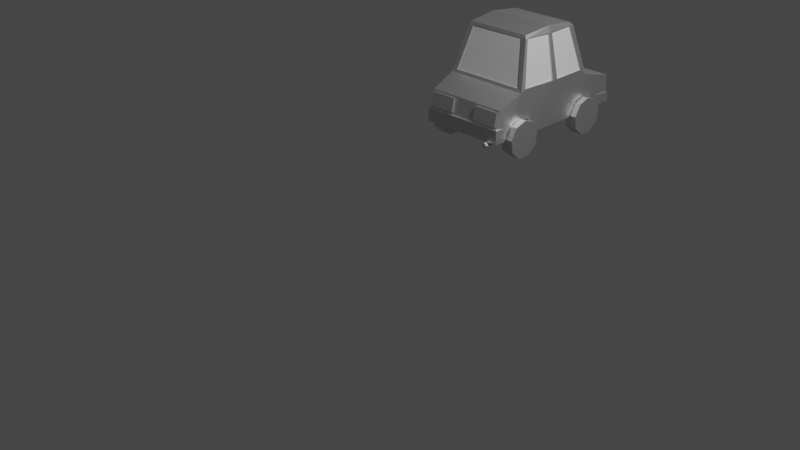 # Source: vehicle.blend  (saved by Blender 2.93.21; exported with 4.5.12 LTS)
import bpy
from mathutils import Matrix  # noqa: F401  (used for matrix-valued properties, if any)

bpy.ops.wm.read_factory_settings(use_empty=True)
scene = bpy.context.scene
scene.name = 'Scene'

# ---- collections
col_collection = bpy.data.collections.new('Collection'); scene.collection.children.link(col_collection)

# ---- materials (node trees are filled in below, after node groups)
mat_vehicle = bpy.data.materials.new('Vehicle')
mat_vehicle.use_transparent_shadow = False
mat_vehicle.diffuse_color = (1.0, 0.02989, 0.05747, 1.0)
mat_vehicle.roughness = 0.5528
mat_vehicle.specular_intensity = 1.0
mat_vehicle.metallic = 1.0
mat_cartoonvehiclesatlas_001 = bpy.data.materials.new('CartoonVehiclesAtlas.001')
mat_cartoonvehiclesatlas_001.use_transparent_shadow = False
mat_cartoonvehiclesatlas_001.diffuse_color = (0.06838, 0.06838, 0.06838, 1.0)
mat_cartoonvehiclesatlas_001.roughness = 0.5528
mat_cartoonvehiclesatlas_001.specular_intensity = 1.0
mat_cartoonvehiclesatlas_001.metallic = 1.0
mat_cartoonvehiclesatlas_002 = bpy.data.materials.new('CartoonVehiclesAtlas.002')
mat_cartoonvehiclesatlas_002.use_transparent_shadow = False
mat_cartoonvehiclesatlas_002.diffuse_color = (0.05088, 0.05088, 0.05088, 1.0)
mat_cartoonvehiclesatlas_002.roughness = 0.5528
mat_cartoonvehiclesatlas_002.specular_intensity = 1.0
mat_cartoonvehiclesatlas_002.metallic = 1.0
mat_cartoonvehiclesatlas_003 = bpy.data.materials.new('CartoonVehiclesAtlas.003')
mat_cartoonvehiclesatlas_003.use_transparent_shadow = False
mat_cartoonvehiclesatlas_003.diffuse_color = (0.09656, 0.09656, 0.09656, 1.0)
mat_cartoonvehiclesatlas_003.roughness = 0.5528
mat_cartoonvehiclesatlas_003.specular_intensity = 1.0
mat_cartoonvehiclesatlas_003.metallic = 1.0
mat_cartoonvehiclesatlas_005 = bpy.data.materials.new('CartoonVehiclesAtlas.005')
mat_cartoonvehiclesatlas_005.use_transparent_shadow = False
mat_cartoonvehiclesatlas_005.diffuse_color = (0.1045, 0.1045, 0.1045, 1.0)
mat_cartoonvehiclesatlas_005.roughness = 0.5528
mat_cartoonvehiclesatlas_005.specular_intensity = 1.0
mat_cartoonvehiclesatlas_005.metallic = 1.0
mat_material_001 = bpy.data.materials.new('Material.001')
mat_material_001.use_transparent_shadow = False
mat_material_001.diffuse_color = (0.5071, 1.0, 1.0, 1.0)
mat_material_003 = bpy.data.materials.new('Material.003')
mat_material_003.use_transparent_shadow = False
mat_material_003.diffuse_color = (0.5071, 1.0, 1.0, 1.0)
mat_material_004 = bpy.data.materials.new('Material.004')
mat_material_004.use_transparent_shadow = False
mat_material_004.diffuse_color = (0.5071, 1.0, 1.0, 1.0)
mat_material_005 = bpy.data.materials.new('Material.005')
mat_material_005.use_transparent_shadow = False
mat_material_005.diffuse_color = (0.5071, 1.0, 1.0, 1.0)
mat_material_009 = bpy.data.materials.new('Material.009')
mat_material_009.use_transparent_shadow = False
mat_material_009.diffuse_color = (0.507, 1.0, 1.0, 1.0)
mat_material_010 = bpy.data.materials.new('Material.010')
mat_material_010.use_transparent_shadow = False
mat_material_010.diffuse_color = (0.507, 1.0, 1.0, 1.0)

# ---- material node trees
mat_vehicle.use_nodes = True; mat_vehicle.node_tree.nodes.clear()
_N = mat_vehicle.node_tree.nodes; _L = mat_vehicle.node_tree.links
n0 = _N.new('ShaderNodeBsdfPrincipled'); n0.name = 'Principled BSDF'; n0.location = (10, 300)
n0.distribution = 'GGX'
n0.subsurface_method = 'BURLEY'
n0.inputs[1].default_value = 1.0
n0.inputs[2].default_value = 0.5528
n0.inputs[3].default_value = 1.45
n0.inputs[13].default_value = 1.0
n0.inputs[27].default_value = (0.0, 0.0, 0.0, 1.0)
n0.inputs[28].default_value = 1.0
n1 = _N.new('ShaderNodeOutputMaterial'); n1.name = 'Material Output'; n1.location = (300, 300)
n2 = _N.new('ShaderNodeNormalMap'); n2.name = 'Normal Map'; n2.location = (-300, -300)
n2.label = 'Normal/Map'
_L.new(n0.outputs[0], n1.inputs[0])
_L.new(n2.outputs[0], n0.inputs[5])
n1.is_active_output = True
mat_cartoonvehiclesatlas_001.use_nodes = True; mat_cartoonvehiclesatlas_001.node_tree.nodes.clear()
_N = mat_cartoonvehiclesatlas_001.node_tree.nodes; _L = mat_cartoonvehiclesatlas_001.node_tree.links
n0 = _N.new('ShaderNodeBsdfPrincipled'); n0.name = 'Principled BSDF'; n0.location = (10, 300)
n0.distribution = 'GGX'
n0.subsurface_method = 'BURLEY'
n0.inputs[1].default_value = 1.0
n0.inputs[2].default_value = 0.5528
n0.inputs[3].default_value = 1.45
n0.inputs[13].default_value = 1.0
n0.inputs[27].default_value = (0.0, 0.0, 0.0, 1.0)
n0.inputs[28].default_value = 1.0
n1 = _N.new('ShaderNodeOutputMaterial'); n1.name = 'Material Output'; n1.location = (300, 300)
n2 = _N.new('ShaderNodeNormalMap'); n2.name = 'Normal Map'; n2.location = (-300, -300)
n2.label = 'Normal/Map'
_L.new(n0.outputs[0], n1.inputs[0])
_L.new(n2.outputs[0], n0.inputs[5])
n1.is_active_output = True
mat_cartoonvehiclesatlas_002.use_nodes = True; mat_cartoonvehiclesatlas_002.node_tree.nodes.clear()
_N = mat_cartoonvehiclesatlas_002.node_tree.nodes; _L = mat_cartoonvehiclesatlas_002.node_tree.links
n0 = _N.new('ShaderNodeBsdfPrincipled'); n0.name = 'Principled BSDF'; n0.location = (10, 300)
n0.distribution = 'GGX'
n0.subsurface_method = 'BURLEY'
n0.inputs[1].default_value = 1.0
n0.inputs[2].default_value = 0.5528
n0.inputs[3].default_value = 1.45
n0.inputs[13].default_value = 1.0
n0.inputs[27].default_value = (0.0, 0.0, 0.0, 1.0)
n0.inputs[28].default_value = 1.0
n1 = _N.new('ShaderNodeOutputMaterial'); n1.name = 'Material Output'; n1.location = (300, 300)
n2 = _N.new('ShaderNodeNormalMap'); n2.name = 'Normal Map'; n2.location = (-300, -300)
n2.label = 'Normal/Map'
_L.new(n0.outputs[0], n1.inputs[0])
_L.new(n2.outputs[0], n0.inputs[5])
n1.is_active_output = True
mat_cartoonvehiclesatlas_003.use_nodes = True; mat_cartoonvehiclesatlas_003.node_tree.nodes.clear()
_N = mat_cartoonvehiclesatlas_003.node_tree.nodes; _L = mat_cartoonvehiclesatlas_003.node_tree.links
n0 = _N.new('ShaderNodeBsdfPrincipled'); n0.name = 'Principled BSDF'; n0.location = (10, 300)
n0.distribution = 'GGX'
n0.subsurface_method = 'BURLEY'
n0.inputs[1].default_value = 1.0
n0.inputs[2].default_value = 0.5528
n0.inputs[3].default_value = 1.45
n0.inputs[13].default_value = 1.0
n0.inputs[27].default_value = (0.0, 0.0, 0.0, 1.0)
n0.inputs[28].default_value = 1.0
n1 = _N.new('ShaderNodeOutputMaterial'); n1.name = 'Material Output'; n1.location = (300, 300)
n2 = _N.new('ShaderNodeNormalMap'); n2.name = 'Normal Map'; n2.location = (-300, -300)
n2.label = 'Normal/Map'
_L.new(n0.outputs[0], n1.inputs[0])
_L.new(n2.outputs[0], n0.inputs[5])
n1.is_active_output = True
mat_cartoonvehiclesatlas_005.use_nodes = True; mat_cartoonvehiclesatlas_005.node_tree.nodes.clear()
_N = mat_cartoonvehiclesatlas_005.node_tree.nodes; _L = mat_cartoonvehiclesatlas_005.node_tree.links
n0 = _N.new('ShaderNodeBsdfPrincipled'); n0.name = 'Principled BSDF'; n0.location = (10, 300)
n0.distribution = 'GGX'
n0.subsurface_method = 'BURLEY'
n0.inputs[1].default_value = 1.0
n0.inputs[2].default_value = 0.5528
n0.inputs[3].default_value = 1.45
n0.inputs[13].default_value = 1.0
n0.inputs[27].default_value = (0.0, 0.0, 0.0, 1.0)
n0.inputs[28].default_value = 1.0
n1 = _N.new('ShaderNodeOutputMaterial'); n1.name = 'Material Output'; n1.location = (300, 300)
n2 = _N.new('ShaderNodeNormalMap'); n2.name = 'Normal Map'; n2.location = (-300, -300)
n2.label = 'Normal/Map'
_L.new(n0.outputs[0], n1.inputs[0])
_L.new(n2.outputs[0], n0.inputs[5])
n1.is_active_output = True
mat_material_001.use_nodes = True; mat_material_001.node_tree.nodes.clear()
_N = mat_material_001.node_tree.nodes; _L = mat_material_001.node_tree.links
n0 = _N.new('ShaderNodeBsdfPrincipled'); n0.name = 'Principled BSDF'; n0.location = (10, 300)
n0.distribution = 'GGX'
n0.subsurface_method = 'BURLEY'
n0.inputs[3].default_value = 1.45
n0.inputs[27].default_value = (0.0, 0.0, 0.0, 1.0)
n0.inputs[28].default_value = 1.0
n1 = _N.new('ShaderNodeOutputMaterial'); n1.name = 'Material Output'; n1.location = (300, 300)
_L.new(n0.outputs[0], n1.inputs[0])
n1.is_active_output = True
mat_material_003.use_nodes = True; mat_material_003.node_tree.nodes.clear()
_N = mat_material_003.node_tree.nodes; _L = mat_material_003.node_tree.links
n0 = _N.new('ShaderNodeBsdfPrincipled'); n0.name = 'Principled BSDF'; n0.location = (10, 300)
n0.distribution = 'GGX'
n0.subsurface_method = 'BURLEY'
n0.inputs[3].default_value = 1.45
n0.inputs[27].default_value = (0.0, 0.0, 0.0, 1.0)
n0.inputs[28].default_value = 1.0
n1 = _N.new('ShaderNodeOutputMaterial'); n1.name = 'Material Output'; n1.location = (300, 300)
_L.new(n0.outputs[0], n1.inputs[0])
n1.is_active_output = True
mat_material_004.use_nodes = True; mat_material_004.node_tree.nodes.clear()
_N = mat_material_004.node_tree.nodes; _L = mat_material_004.node_tree.links
n0 = _N.new('ShaderNodeBsdfPrincipled'); n0.name = 'Principled BSDF'; n0.location = (10, 300)
n0.distribution = 'GGX'
n0.subsurface_method = 'BURLEY'
n0.inputs[3].default_value = 1.45
n0.inputs[27].default_value = (0.0, 0.0, 0.0, 1.0)
n0.inputs[28].default_value = 1.0
n1 = _N.new('ShaderNodeOutputMaterial'); n1.name = 'Material Output'; n1.location = (300, 300)
_L.new(n0.outputs[0], n1.inputs[0])
n1.is_active_output = True
mat_material_005.use_nodes = True; mat_material_005.node_tree.nodes.clear()
_N = mat_material_005.node_tree.nodes; _L = mat_material_005.node_tree.links
n0 = _N.new('ShaderNodeBsdfPrincipled'); n0.name = 'Principled BSDF'; n0.location = (10, 300)
n0.distribution = 'GGX'
n0.subsurface_method = 'BURLEY'
n0.inputs[3].default_value = 1.45
n0.inputs[27].default_value = (0.0, 0.0, 0.0, 1.0)
n0.inputs[28].default_value = 1.0
n1 = _N.new('ShaderNodeOutputMaterial'); n1.name = 'Material Output'; n1.location = (300, 300)
_L.new(n0.outputs[0], n1.inputs[0])
n1.is_active_output = True
mat_material_009.use_nodes = True; mat_material_009.node_tree.nodes.clear()
_N = mat_material_009.node_tree.nodes; _L = mat_material_009.node_tree.links
n0 = _N.new('ShaderNodeBsdfPrincipled'); n0.name = 'Principled BSDF'; n0.location = (10, 300)
n0.distribution = 'GGX'
n0.subsurface_method = 'BURLEY'
n0.inputs[3].default_value = 1.45
n0.inputs[27].default_value = (0.0, 0.0, 0.0, 1.0)
n0.inputs[28].default_value = 1.0
n1 = _N.new('ShaderNodeOutputMaterial'); n1.name = 'Material Output'; n1.location = (300, 300)
_L.new(n0.outputs[0], n1.inputs[0])
n1.is_active_output = True
mat_material_010.use_nodes = True; mat_material_010.node_tree.nodes.clear()
_N = mat_material_010.node_tree.nodes; _L = mat_material_010.node_tree.links
n0 = _N.new('ShaderNodeBsdfPrincipled'); n0.name = 'Principled BSDF'; n0.location = (10, 300)
n0.distribution = 'GGX'
n0.subsurface_method = 'BURLEY'
n0.inputs[3].default_value = 1.45
n0.inputs[27].default_value = (0.0, 0.0, 0.0, 1.0)
n0.inputs[28].default_value = 1.0
n1 = _N.new('ShaderNodeOutputMaterial'); n1.name = 'Material Output'; n1.location = (300, 300)
_L.new(n0.outputs[0], n1.inputs[0])
n1.is_active_output = True

# ---- world
world_world = bpy.data.worlds.new('World'); scene.world = world_world
world_world.use_nodes = True; world_world.node_tree.nodes.clear()
_N = world_world.node_tree.nodes; _L = world_world.node_tree.links
n0 = _N.new('ShaderNodeOutputWorld'); n0.name = 'World Output'; n0.location = (300, 300)
n1 = _N.new('ShaderNodeBackground'); n1.name = 'Background'; n1.location = (10, 300)
n1.inputs[0].default_value = (0.05088, 0.05088, 0.05088, 1.0)
_L.new(n1.outputs[0], n0.inputs[0])
n0.is_active_output = True
world_world.color = (0.05088, 0.05088, 0.05088)
world_world.use_sun_shadow = False
world_world.sun_shadow_jitter_overblur = 0.0

# ---- cameras
cam_camera = bpy.data.cameras.new('Camera')
cam_camera.clip_end = 100.0
cam_camera.ortho_scale = 7.314

# ---- lights
light_light = bpy.data.lights.new('Light', 'POINT')
light_light.transmission_factor = 0.0
light_light.energy = 1000.0
light_light.shadow_soft_size = 0.1
light_light.shadow_maximum_resolution = 0.006
light_light.use_absolute_resolution = True

# ---- meshes
me_cube_001 = bpy.data.meshes.new('Cube.001')
me_cube_001.from_pydata([(0.4439, 1.49e-08, 0.9346), (-0.4439, 1.49e-08, 0.9346), (0.4606, 0.3466, -0.8742), (0.4312, 0.3031, 0.9163), (-0.3692, 1.015, 0.2609), (-0.3692, 1.01, -0.4282), (0.4858, 1.49e-08, -0.8042), (-0.4938, 0.0, 0.1961), (-0.4585, 1.49e-08, 0.6369), (-0.4606, 0.0886, 0.6197), (-0.4312, 0.3031, 0.9163), (0.4606, 0.0886, 0.6197), (0.4606, 0.1501, -0.9144), (0.4312, 0.1059, 0.9163), (-0.4312, 0.1059, 0.9163), (-0.4606, 0.1501, -0.9144), (0.4858, 0.1956, -0.5837), (0.4858, 0.1501, -0.8337), (-0.4858, 0.1501, -0.8337), (0.4938, -1.49e-08, 0.1961), (-0.4585, 0.128, 0.6663), (0.4585, 0.128, 0.6663), (0.4898, 0.1629, 0.3036), (0.4778, 2.98e-08, -0.9346), (0.4778, 0.1501, -0.9346), (-0.4439, 0.1059, 0.9346), (0.4858, 0.4296, 0.4508), (0.3883, 0.9759, -0.4416), (-0.3883, 0.9759, -0.4416), (-0.4077, 0.9759, -0.0575), (-0.3883, 0.9759, 0.3087), (0.3883, 0.9759, 0.3087), (0.4078, 0.9759, -0.0575), (-0.4858, 0.1956, -0.5837), (-0.3883, 0.9759, -0.4112), (0.3883, 0.9759, -0.4112), (-0.4778, 2.98e-08, -0.9346), (-0.4606, 0.3466, -0.8742), (-0.4858, 1.49e-08, -0.8042), (-0.4778, 0.1501, -0.9346), (-0.3243, 0.9759, 0.3087), (-0.3243, 0.9759, -0.4416), (0.3847, 1.048, -0.08643), (0.3693, 1.015, 0.2609), (0.3693, 1.01, -0.4282), (0.4858, 0.4647, -0.5837), (0.3254, 0.9759, -0.4416), (0.4858, 0.1956, 0.4163), (0.4585, 1.49e-08, 0.6369), (0.4439, 0.1059, 0.9346), (0.3254, 0.9759, 0.3087), (-0.4858, 0.4296, 0.4508), (-0.4858, 0.4647, -0.5837), (0.5059, 0.4971, -0.04839), (-0.5059, 0.4971, -0.0484), (-0.5059, 0.4971, -0.119), (0.5059, 0.4971, -0.119), (0.4858, 0.4971, 0.3548), (-0.4266, 0.4971, -0.5661), (-0.4266, 0.4971, 0.4332), (0.428, 0.4971, -0.5661), (0.428, 0.4971, 0.4332), (-0.3243, 0.973, 0.2973), (0.3254, 0.973, 0.2973), (-0.4266, 0.4941, 0.4218), (0.428, 0.4941, 0.4218), (0.4938, -1.49e-08, -0.3631), (-0.4938, 0.0, -0.3631), (-0.4077, 0.9759, -0.1099), (0.3779, 0.9759, -0.1099), (-0.3779, 0.9759, -0.1099), (0.3779, 0.9759, -0.0575), (-0.3779, 0.9759, -0.0575), (0.3779, 0.9759, 0.2416), (0.4728, 0.4971, -0.119), (-0.4728, 0.4971, -0.0484), (0.4728, 0.4971, -0.04839), (-0.4728, 0.4971, -0.119), (-0.4728, 0.4971, 0.3548), (0.4728, 0.4971, -0.5252), (-0.3776, 0.1456, 0.9466), (-0.3776, 0.1456, 0.8897), (-0.2599, 0.1456, 0.8897), (-0.2599, 0.1456, 0.9466), (-0.3776, 0.2633, 0.9466), (-0.3776, 0.2633, 0.8897), (-0.2599, 0.2633, 0.8897), (-0.2599, 0.2633, 0.9466), (-0.3187, 0.2795, 0.8897), (-0.3187, 0.1294, 0.8897), (-0.3187, 0.2795, 0.9466), (-0.3187, 0.1294, 0.9466), (-0.3938, 0.2045, 0.9466), (-0.3938, 0.2045, 0.8897), (-0.2436, 0.2045, 0.8897), (-0.2436, 0.2045, 0.9466), (0.2598, 0.1456, 0.9466), (0.2598, 0.1456, 0.8897), (0.3775, 0.1456, 0.8897), (0.3775, 0.1456, 0.9466), (0.2598, 0.2633, 0.9466), (0.2598, 0.2633, 0.8897), (0.3775, 0.2633, 0.8897), (0.3775, 0.2633, 0.9466), (0.3187, 0.2795, 0.8897), (0.3187, 0.1294, 0.8897), (0.3187, 0.2795, 0.9466), (0.3187, 0.1294, 0.9466), (0.2436, 0.2045, 0.9466), (0.2436, 0.2045, 0.8897), (0.3937, 0.2045, 0.8897), (0.3937, 0.2045, 0.9466), (-0.3243, 0.9737, -0.4331), (0.3254, 0.9737, -0.4331), (-0.4266, 0.4948, -0.5576), (0.428, 0.4948, -0.5576), (0.4078, 0.9759, -0.1099), (-0.3845, 1.048, -0.08643), (-0.4858, 0.0886, -0.7856), (0.4858, 0.0886, -0.7856), (-0.4858, 0.1956, 0.4163), (-0.4858, 0.4971, -0.5252), (0.4858, 0.1629, -0.6981), (-0.4858, 0.1629, -0.6981), (-0.4898, 0.1629, -0.4684), (-0.3779, 0.9759, -0.4112), (-0.4728, 0.4971, -0.5252), (0.4858, 0.4971, -0.5252), (0.3779, 0.9759, -0.4112), (0.4898, 0.1629, -0.4684), (-0.4858, 0.4971, 0.3548), (-0.3779, 0.9759, 0.2416), (0.4728, 0.4971, 0.3548), (-0.4898, 0.1629, 0.3036), (0.3883, 0.9759, 0.2416), (-0.3883, 0.9759, 0.2416), (0.4732, 0.1629, 0.5316), (-0.4732, 0.1629, 0.5316), (0.1506, 0.1786, -0.9009), (0.1506, 0.1786, -0.9249), (0.4433, 0.1786, -0.9249), (0.4433, 0.1786, -0.9009), (0.1506, 0.3238, -0.8725), (0.1506, 0.3238, -0.8965), (0.4433, 0.3238, -0.8965), (0.4433, 0.3238, -0.8725), (-0.4423, 0.1786, -0.9009), (-0.4423, 0.1786, -0.9249), (-0.1496, 0.1786, -0.9249), (-0.1496, 0.1786, -0.9009), (-0.4423, 0.3238, -0.8725), (-0.4423, 0.3238, -0.8965), (-0.1496, 0.3238, -0.8965), (-0.1496, 0.3238, -0.8725), (-0.357, 0.002194, -0.9738), (-0.357, 0.002194, -0.8122), (-0.327, -0.02781, -0.9747), (-0.327, -0.02781, -0.8122), (-0.357, -0.05781, -0.9738), (-0.357, -0.05781, -0.8122), (-0.387, -0.02781, -0.9747), (-0.387, -0.02781, -0.8122)], [], [(58, 52, 28, 41), (60, 58, 114, 115), (51, 59, 40, 30), (59, 61, 65, 64), (64, 65, 63, 62), (61, 50, 63, 65), (40, 59, 64, 62), (50, 40, 62, 63), (92, 93, 81, 80), (94, 95, 83, 82), (91, 89, 82, 83), (90, 88, 85, 84), (87, 86, 88, 90), (80, 81, 89, 91), (86, 87, 95, 94), (84, 85, 93, 92), (108, 109, 97, 96), (110, 111, 99, 98), (107, 105, 98, 99), (106, 104, 101, 100), (103, 102, 104, 106), (96, 97, 105, 107), (90, 84, 92, 87), (95, 87, 91, 83), (87, 92, 80, 91), (102, 103, 111, 110), (100, 101, 109, 108), (115, 114, 112, 113), (46, 60, 115, 113), (41, 46, 113, 112), (58, 41, 112, 114), (21, 3, 13), (11, 48, 8, 9), (48, 0, 1, 8), (15, 12, 24, 39), (26, 51, 10, 3), (51, 26, 61, 59), (137, 20, 10), (8, 20, 9), (12, 17, 24), (6, 17, 119), (14, 20, 25), (17, 6, 23, 24), (51, 120, 137, 10), (14, 10, 20), (118, 18, 38), (18, 15, 39), (21, 13, 49), (13, 14, 25, 49), (6, 119, 118, 38), (13, 3, 10, 14), (20, 137, 9), (45, 52, 58, 60), (136, 11, 9, 137), (11, 21, 48), (29, 54, 75, 72), (53, 32, 71, 76), (135, 29, 72, 131), (55, 68, 70, 77), (53, 56, 116, 32), (116, 56, 74, 69), (126, 77, 70, 125), (2, 37, 52, 45), (118, 52, 37, 18), (122, 16, 33, 123), (55, 54, 29, 68), (16, 122, 45), (66, 19, 7, 67), (28, 52, 121, 34), (12, 2, 17), (18, 37, 15), (2, 12, 15, 37), (17, 2, 45, 119), (35, 45, 27), (45, 60, 46, 27), (61, 26, 31, 50), (119, 122, 123, 118), (16, 129, 124, 33), (55, 67, 7, 54), (52, 33, 124, 121), (47, 136, 137, 120), (33, 52, 123), (118, 123, 52), (136, 47, 26, 3), (3, 21, 136), (11, 136, 21), (45, 122, 119), (19, 66, 56, 53), (41, 28, 5), (50, 31, 43), (20, 8, 1, 25), (30, 40, 4), (46, 41, 5, 44), (27, 46, 44), (40, 50, 43, 4), (23, 6, 38, 36), (38, 18, 39, 36), (48, 21, 49, 0), (0, 49, 25, 1), (24, 23, 36, 39), (35, 27, 44, 42), (28, 34, 117, 5), (68, 29, 117), (32, 116, 42), (44, 5, 117, 42), (42, 117, 4, 43), (103, 108, 96, 107), (111, 103, 107, 99), (106, 100, 108, 103), (127, 35, 128, 79), (130, 51, 30, 135), (134, 57, 132, 73), (132, 76, 71, 73), (130, 135, 131, 78), (19, 22, 133, 7), (22, 47, 120, 133), (57, 53, 76, 132), (35, 116, 69, 128), (51, 130, 133, 120), (129, 66, 67, 124), (125, 34, 121, 126), (45, 127, 129, 16), (127, 45, 35), (26, 57, 134, 31), (54, 7, 133, 130), (77, 126, 121, 55), (68, 34, 125, 70), (74, 79, 128, 69), (56, 127, 79, 74), (124, 67, 55, 121), (32, 134, 73, 71), (75, 78, 131, 72), (54, 130, 78, 75), (66, 129, 127, 56), (22, 19, 53, 57), (26, 47, 22, 57), (116, 35, 42), (34, 68, 117), (135, 30, 4, 117), (31, 134, 42, 43), (134, 32, 42), (29, 135, 117), (142, 143, 139, 138), (143, 144, 140, 139), (144, 145, 141, 140), (138, 139, 140, 141), (145, 144, 143, 142), (150, 151, 147, 146), (151, 152, 148, 147), (152, 153, 149, 148), (146, 147, 148, 149), (153, 152, 151, 150), (154, 155, 157, 156), (156, 157, 159, 158), (160, 161, 155, 154), (158, 159, 161, 160), (154, 156, 158, 160)])
me_cube_001.polygons.foreach_set('use_smooth', [True] * 157)
_k = set([(0, 1), (0, 48), (0, 49), (1, 8), (1, 25), (2, 12), (2, 17), (2, 37), (2, 45), (3, 10), (3, 13), (3, 26), (4, 30), (4, 43), (4, 117), (5, 28), (5, 44), (5, 117), (6, 17), (6, 23), (6, 38), (6, 119), (7, 19), (7, 54), (7, 67), (7, 133), (8, 9), (8, 48), (9, 11), (9, 20), (9, 137), (10, 14), (10, 51), (11, 21), (11, 48), (11, 136), (12, 15), (12, 17), (13, 14), (13, 21), (13, 49), (14, 20), (14, 25), (15, 18), (15, 37), (16, 33), (16, 45), (16, 122), (16, 129), (17, 24), (17, 119), (18, 37), (18, 38), (18, 39), (18, 118), (19, 22), (19, 53), (19, 66), (20, 25), (20, 137), (21, 49), (21, 136), (22, 47), (22, 57), (22, 133), (23, 24), (23, 36), (24, 39), (25, 49), (26, 31), (26, 47), (26, 51), (26, 57), (27, 35), (27, 44), (27, 45), (27, 46), (28, 34), (28, 41), (28, 52), (29, 54), (29, 68), (29, 72), (29, 117), (29, 135), (30, 40), (30, 51), (30, 135), (31, 43), (31, 50), (31, 134), (32, 42), (32, 53), (32, 71), (32, 116), (32, 134), (33, 52), (33, 123), (33, 124), (34, 68), (34, 117), (34, 121), (34, 125), (35, 42), (35, 45), (35, 116), (35, 127), (35, 128), (36, 38), (36, 39), (37, 52), (38, 118), (40, 50), (40, 59), (40, 62), (41, 46), (41, 58), (41, 112), (42, 43), (42, 44), (42, 116), (42, 117), (42, 134), (45, 52), (45, 60), (45, 119), (45, 127), (46, 60), (46, 113), (47, 120), (47, 136), (50, 61), (50, 63), (51, 120), (51, 130), (52, 58), (52, 118), (52, 121), (53, 56), (53, 57), (53, 76), (54, 55), (54, 75), (54, 130), (55, 67), (55, 68), (55, 77), (55, 121), (56, 66), (56, 74), (56, 116), (56, 127), (57, 132), (57, 134), (58, 60), (58, 114), (59, 61), (59, 64), (60, 115), (61, 65), (62, 63), (62, 64), (63, 65), (64, 65), (66, 67), (66, 129), (67, 124), (68, 70), (68, 117), (69, 74), (69, 116), (69, 128), (70, 77), (70, 125), (71, 73), (71, 76), (72, 75), (72, 131), (73, 132), (73, 134), (74, 79), (75, 78), (76, 132), (77, 126), (78, 130), (78, 131), (79, 127), (79, 128), (80, 81), (80, 91), (80, 92), (82, 83), (83, 91), (83, 95), (84, 85), (84, 90), (84, 92), (86, 87), (87, 90), (87, 95), (88, 90), (89, 91), (92, 93), (94, 95), (96, 97), (96, 107), (96, 108), (98, 99), (99, 107), (99, 111), (100, 101), (100, 106), (100, 108), (102, 103), (103, 106), (103, 111), (104, 106), (105, 107), (108, 109), (110, 111), (112, 113), (112, 114), (113, 115), (114, 115), (117, 135), (118, 119), (118, 123), (119, 122), (120, 133), (120, 137), (121, 124), (121, 126), (122, 123), (124, 129), (125, 126), (127, 129), (130, 133), (130, 135), (131, 135), (136, 137), (138, 139), (139, 140), (139, 143), (140, 141), (140, 144), (142, 143), (143, 144), (144, 145), (146, 147), (147, 148), (147, 151), (148, 149), (148, 152), (150, 151), (151, 152), (152, 153), (154, 155), (154, 156), (154, 160), (156, 157), (156, 158), (158, 159), (158, 160), (160, 161)])
me_cube_001.attributes.new('sharp_edge', 'BOOLEAN', 'EDGE').data.foreach_set('value', [ (min(e.vertices), max(e.vertices)) in _k for e in me_cube_001.edges])
_uv = me_cube_001.uv_layers.new(name='UVMap')
_uv.uv.foreach_set('vector', [0.7946, 0.3097, 0.8148, 0.2974, 0.7821, 0.4778, 0.7604, 0.4779, 0.5061, 0.3097, 0.7946, 0.3097, 0.7931, 0.3109, 0.5076, 0.3109, 0.005663, 0.3832, 0.02208, 0.3704, 0.139, 0.3486, 0.139, 0.3624, 0.02208, 0.3704, 0.02208, 0.1872, 0.02315, 0.1885, 0.02315, 0.3691, 0.3383, 0.9897, 0.3383, 0.8814, 0.401, 0.8944, 0.401, 0.9767, 0.02208, 0.1872, 0.139, 0.209, 0.1374, 0.2102, 0.02315, 0.1885, 0.139, 0.3486, 0.02208, 0.3704, 0.02315, 0.3691, 0.1374, 0.3474, 0.139, 0.209, 0.139, 0.3486, 0.1374, 0.3474, 0.1374, 0.2102, 0.7412, 0.6105, 0.7552, 0.6105, 0.7552, 0.6255, 0.7412, 0.6255, 0.7552, 0.5508, 0.7413, 0.5508, 0.7413, 0.5358, 0.7552, 0.5358, 0.7413, 0.5209, 0.7552, 0.5209, 0.7552, 0.5358, 0.7413, 0.5358, 0.7413, 0.5806, 0.7552, 0.5806, 0.7552, 0.5956, 0.7412, 0.5956, 0.7413, 0.5657, 0.7552, 0.5657, 0.7552, 0.5806, 0.7413, 0.5806, 0.7412, 0.6255, 0.7552, 0.6255, 0.7552, 0.6404, 0.7412, 0.6404, 0.7552, 0.5657, 0.7413, 0.5657, 0.7413, 0.5508, 0.7552, 0.5508, 0.7412, 0.5956, 0.7552, 0.5956, 0.7552, 0.6105, 0.7412, 0.6105, 0.7265, 0.6105, 0.7405, 0.6105, 0.7405, 0.6255, 0.7265, 0.6255, 0.7405, 0.5508, 0.7266, 0.5508, 0.7266, 0.5358, 0.7405, 0.5358, 0.7266, 0.5209, 0.7405, 0.5209, 0.7405, 0.5358, 0.7266, 0.5358, 0.7266, 0.5806, 0.7405, 0.5806, 0.7405, 0.5956, 0.7266, 0.5956, 0.7266, 0.5657, 0.7405, 0.5657, 0.7405, 0.5806, 0.7266, 0.5806, 0.7265, 0.6255, 0.7405, 0.6255, 0.7405, 0.6404, 0.7265, 0.6404, 0.04288, 0.3264, 0.04288, 0.3009, 0.06684, 0.2878, 0.05717, 0.3483, 0.08507, 0.3483, 0.05717, 0.3483, 0.109, 0.3097, 0.109, 0.3353, 0.05717, 0.3483, 0.06684, 0.2878, 0.09474, 0.2878, 0.109, 0.3097, 0.7405, 0.5657, 0.7266, 0.5657, 0.7266, 0.5508, 0.7405, 0.5508, 0.7266, 0.5956, 0.7405, 0.5956, 0.7405, 0.6105, 0.7265, 0.6105, 0.3383, 0.9898, 0.3383, 0.8815, 0.401, 0.8945, 0.401, 0.9768, 0.5404, 0.4779, 0.5061, 0.3097, 0.5076, 0.3109, 0.5419, 0.4761, 0.7604, 0.4779, 0.5404, 0.4779, 0.5419, 0.4761, 0.7589, 0.4761, 0.7946, 0.3097, 0.7604, 0.4779, 0.7589, 0.4761, 0.7931, 0.3109, 0.1184, 0.4104, 0.02392, 0.4449, 0.04043, 0.3823, 0.2992, 0.9347, 0.3049, 0.9348, 0.3049, 0.9925, 0.2992, 0.9927, 0.3049, 0.9348, 0.3237, 0.9357, 0.3237, 0.9916, 0.3049, 0.9925, 0.05133, 0.9345, 0.05133, 0.7193, 0.05582, 0.7193, 0.05582, 0.9346, 0.534, 0.3301, 0.7665, 0.3301, 0.7534, 0.4456, 0.5471, 0.4456, 0.005663, 0.3832, 0.005662, 0.1747, 0.02208, 0.1872, 0.02208, 0.3704, 0.3407, 0.8612, 0.2945, 0.8598, 0.232, 0.781, 0.01761, 0.965, 0.04616, 0.957, 0.03778, 0.9681, 0.05133, 0.7193, 0.05442, 0.6973, 0.05582, 0.7193, 0.08816, 0.6892, 0.05442, 0.6973, 0.0679, 0.6858, 0.04214, 0.8976, 0.04616, 0.957, 0.03828, 0.8973, 0.05442, 0.6973, 0.08816, 0.6892, 0.08939, 0.7188, 0.05582, 0.7193, 0.3906, 0.7859, 0.3807, 0.8605, 0.3407, 0.8612, 0.232, 0.781, 0.2127, 0.8428, 0.232, 0.781, 0.2945, 0.8598, 0.0679, 0.9681, 0.05442, 0.9566, 0.08816, 0.9647, 0.05442, 0.9566, 0.05133, 0.9345, 0.05582, 0.9346, 0.04616, 0.6383, 0.04214, 0.6977, 0.03828, 0.698, 0.04214, 0.6977, 0.04214, 0.8976, 0.03828, 0.8973, 0.03828, 0.698, 0.1894, 0.9331, 0.1951, 0.9331, 0.1951, 0.9942, 0.1894, 0.9942, 0.1033, 0.7149, 0.1657, 0.7149, 0.1657, 0.9878, 0.1033, 0.9878, 0.2945, 0.8598, 0.3407, 0.8612, 0.3057, 0.8766, 0.4864, 0.2974, 0.8148, 0.2974, 0.7946, 0.3097, 0.5061, 0.3097, 0.292, 0.9339, 0.2992, 0.9347, 0.2992, 0.9927, 0.292, 0.9934, 0.03778, 0.6273, 0.04616, 0.6383, 0.01761, 0.6303, 0.5795, 0.6645, 0.5425, 0.8058, 0.5389, 0.7992, 0.5744, 0.6665, 0.3055, 0.5832, 0.2669, 0.7268, 0.2624, 0.7233, 0.2982, 0.5863, 0.492, 0.6433, 0.5795, 0.6645, 0.5744, 0.6665, 0.4927, 0.6454, 0.5631, 0.811, 0.5948, 0.6682, 0.5994, 0.6715, 0.5701, 0.8077, 0.3055, 0.5832, 0.3262, 0.5891, 0.2823, 0.7312, 0.2669, 0.7268, 0.2823, 0.7312, 0.3262, 0.5891, 0.3307, 0.5956, 0.288, 0.7306, 0.2018, 0.5739, 0.2873, 0.5995, 0.2584, 0.7028, 0.195, 0.6838, 0.811, 0.2845, 0.4934, 0.2845, 0.4847, 0.1764, 0.8197, 0.1764, 0.7389, 0.9804, 0.6984, 0.8508, 0.7828, 0.9047, 0.7585, 0.9647, 0.2024, 0.9331, 0.2099, 0.9331, 0.2099, 0.9942, 0.2024, 0.9942, 0.5631, 0.811, 0.5425, 0.8058, 0.5795, 0.6645, 0.5948, 0.6682, 0.4912, 0.5411, 0.5299, 0.542, 0.4652, 0.622, 0.2296, 0.9326, 0.2648, 0.9326, 0.2648, 0.9947, 0.2296, 0.9947, 0.6931, 0.6927, 0.6984, 0.8508, 0.6832, 0.8378, 0.6843, 0.6905, 0.6004, 0.5611, 0.5661, 0.6163, 0.5742, 0.5515, 0.7585, 0.9647, 0.7828, 0.9047, 0.7858, 0.969, 0.423, 0.1758, 0.4733, 0.1758, 0.4733, 0.4067, 0.423, 0.4067, 0.5742, 0.5515, 0.5661, 0.6163, 0.4652, 0.622, 0.5649, 0.5281, 0.3725, 0.7564, 0.4652, 0.622, 0.3814, 0.7588, 0.4864, 0.2974, 0.5061, 0.3097, 0.5404, 0.4779, 0.5191, 0.4778, 0.02208, 0.1872, 0.005662, 0.1747, 0.139, 0.1954, 0.139, 0.209, 0.1951, 0.9331, 0.2024, 0.9331, 0.2024, 0.9942, 0.1951, 0.9942, 0.2099, 0.9331, 0.2174, 0.9329, 0.2174, 0.9945, 0.2099, 0.9942, 0.5631, 0.811, 0.6002, 0.9761, 0.4335, 0.9355, 0.5425, 0.8058, 0.6984, 0.8508, 0.6813, 0.9333, 0.6438, 0.9347, 0.6832, 0.8378, 0.2844, 0.9331, 0.292, 0.9339, 0.292, 0.9934, 0.2844, 0.9942, 0.6813, 0.9333, 0.6984, 0.8508, 0.7154, 0.9513, 0.7389, 0.9804, 0.7154, 0.9513, 0.6984, 0.8508, 0.1586, 0.4328, 0.1922, 0.4537, 0.1625, 0.5232, 0.02392, 0.4449, 0.02392, 0.4449, 0.1184, 0.4104, 0.1586, 0.4328, 0.1365, 0.4018, 0.1586, 0.4328, 0.1184, 0.4104, 0.4652, 0.622, 0.5299, 0.542, 0.5649, 0.5281, 0.2756, 0.4148, 0.4418, 0.4631, 0.3262, 0.5891, 0.3055, 0.5832, 0.7604, 0.4779, 0.7821, 0.4778, 0.7756, 0.4904, 0.139, 0.209, 0.139, 0.1954, 0.1535, 0.1995, 0.04616, 0.957, 0.01761, 0.965, 0.01454, 0.8978, 0.03828, 0.8973, 0.139, 0.3624, 0.139, 0.3486, 0.1534, 0.3583, 0.5404, 0.4779, 0.7604, 0.4779, 0.7756, 0.4904, 0.5255, 0.4904, 0.5191, 0.4778, 0.5404, 0.4779, 0.5255, 0.4904, 0.139, 0.3486, 0.139, 0.209, 0.1535, 0.1995, 0.1534, 0.3583, 0.1812, 0.9336, 0.1894, 0.9331, 0.1894, 0.9942, 0.1812, 0.9937, 0.08816, 0.9647, 0.05442, 0.9566, 0.05582, 0.9346, 0.08939, 0.935, 0.01761, 0.6303, 0.04616, 0.6383, 0.03828, 0.698, 0.01454, 0.6975, 0.01454, 0.6975, 0.03828, 0.698, 0.03828, 0.8973, 0.01454, 0.8978, 0.05582, 0.7193, 0.08939, 0.7188, 0.08939, 0.935, 0.05582, 0.9346, 0.3725, 0.7564, 0.3814, 0.7588, 0.3746, 0.7695, 0.2689, 0.7518, 0.6931, 0.6927, 0.6843, 0.6905, 0.5933, 0.6443, 0.6924, 0.6803, 0.5948, 0.6682, 0.5795, 0.6645, 0.5933, 0.6443, 0.2669, 0.7268, 0.2823, 0.7312, 0.2689, 0.7518, 0.4063, 0.1764, 0.4062, 0.4055, 0.2916, 0.4102, 0.2917, 0.1717, 0.2917, 0.1717, 0.2916, 0.4102, 0.1754, 0.4054, 0.1755, 0.1764, 0.04427, 0.2611, 0.08621, 0.2139, 0.11, 0.2269, 0.11, 0.2523, 0.06809, 0.2741, 0.04427, 0.2611, 0.11, 0.2523, 0.09582, 0.2741, 0.04427, 0.2357, 0.05848, 0.2139, 0.08621, 0.2139, 0.04427, 0.2611, 0.4452, 0.6258, 0.3725, 0.7564, 0.3715, 0.7545, 0.4422, 0.6269, 0.4241, 0.7743, 0.3906, 0.7859, 0.4728, 0.6384, 0.492, 0.6433, 0.1776, 0.7004, 0.1859, 0.5506, 0.1879, 0.5532, 0.1795, 0.6992, 0.2013, 0.5752, 0.2862, 0.6005, 0.2574, 0.7038, 0.1944, 0.685, 0.4241, 0.7743, 0.492, 0.6433, 0.4927, 0.6454, 0.427, 0.7726, 0.2648, 0.9326, 0.2771, 0.9329, 0.2771, 0.9945, 0.2648, 0.9947, 0.2771, 0.9329, 0.2844, 0.9331, 0.2844, 0.9942, 0.2771, 0.9945, 0.1859, 0.5506, 0.3055, 0.5832, 0.2996, 0.588, 0.1872, 0.5538, 0.3725, 0.7564, 0.2823, 0.7312, 0.2871, 0.7279, 0.3722, 0.7541, 0.3906, 0.7859, 0.4241, 0.7743, 0.413, 0.8785, 0.3807, 0.8605, 0.2174, 0.9329, 0.2296, 0.9326, 0.2296, 0.9947, 0.2174, 0.9945, 0.6825, 0.6916, 0.6843, 0.6905, 0.6832, 0.8378, 0.681, 0.8354, 0.4652, 0.622, 0.4452, 0.6258, 0.4591, 0.5212, 0.4912, 0.5411, 0.4452, 0.6258, 0.4652, 0.622, 0.3725, 0.7564, 0.1625, 0.5232, 0.1859, 0.5506, 0.1776, 0.7004, 0.1583, 0.6948, 0.5425, 0.8058, 0.4335, 0.9355, 0.413, 0.8785, 0.4241, 0.7743, 0.5688, 0.806, 0.6817, 0.8347, 0.6832, 0.8378, 0.5631, 0.811, 0.5948, 0.6682, 0.6843, 0.6905, 0.6829, 0.6922, 0.5973, 0.6734, 0.2866, 0.6007, 0.2032, 0.5748, 0.1955, 0.6822, 0.2573, 0.7015, 0.3262, 0.5891, 0.4452, 0.6258, 0.4425, 0.6278, 0.3286, 0.5964, 0.6438, 0.9347, 0.6002, 0.9761, 0.5631, 0.811, 0.6832, 0.8378, 0.2669, 0.7268, 0.1776, 0.7004, 0.1791, 0.6986, 0.2645, 0.7214, 0.2855, 0.6012, 0.2018, 0.5744, 0.1929, 0.6833, 0.255, 0.7032, 0.5425, 0.8058, 0.4241, 0.7743, 0.427, 0.7726, 0.5389, 0.7992, 0.4418, 0.4631, 0.4591, 0.5212, 0.4452, 0.6258, 0.3262, 0.5891, 0.2291, 0.4542, 0.2756, 0.4148, 0.3055, 0.5832, 0.1859, 0.5506, 0.1625, 0.5232, 0.1922, 0.4537, 0.2291, 0.4542, 0.1859, 0.5506, 0.2823, 0.7312, 0.3725, 0.7564, 0.2689, 0.7518, 0.6843, 0.6905, 0.5948, 0.6682, 0.5933, 0.6443, 0.492, 0.6433, 0.4728, 0.6384, 0.4893, 0.6295, 0.5933, 0.6443, 0.1583, 0.6948, 0.1776, 0.7004, 0.2689, 0.7518, 0.1682, 0.7113, 0.1776, 0.7004, 0.2669, 0.7268, 0.2689, 0.7518, 0.5795, 0.6645, 0.492, 0.6433, 0.5933, 0.6443, 0.7811, 0.652, 0.7735, 0.652, 0.7646, 0.6065, 0.7722, 0.6065, 0.05434, 0.6068, 0.05434, 0.5405, 0.08787, 0.5405, 0.08787, 0.6068, 0.7735, 0.7439, 0.7811, 0.7439, 0.7722, 0.7894, 0.7646, 0.7894, 0.7722, 0.6065, 0.7646, 0.6065, 0.7646, 0.5147, 0.7722, 0.5147, 0.7811, 0.7439, 0.7735, 0.7439, 0.7735, 0.652, 0.7811, 0.652, 0.7925, 0.6512, 0.7849, 0.6512, 0.7759, 0.6052, 0.7835, 0.6052, 0.05434, 0.6738, 0.05434, 0.6075, 0.08787, 0.6075, 0.08787, 0.6738, 0.7849, 0.744, 0.7925, 0.744, 0.7835, 0.79, 0.7759, 0.79, 0.7835, 0.6052, 0.7759, 0.6052, 0.7759, 0.5124, 0.7835, 0.5124, 0.7925, 0.744, 0.7849, 0.744, 0.7849, 0.6512, 0.7925, 0.6512, 0.6877, 0.5586, 0.616, 0.5586, 0.616, 0.5398, 0.6877, 0.5398, 0.6877, 0.5398, 0.616, 0.5398, 0.616, 0.5209, 0.6877, 0.5209, 0.6877, 0.5775, 0.616, 0.5775, 0.616, 0.5586, 0.6877, 0.5586, 0.6877, 0.5963, 0.616, 0.5963, 0.616, 0.5775, 0.6877, 0.5775, 0.7066, 0.5398, 0.6878, 0.5398, 0.6878, 0.5209, 0.7066, 0.5209])
_ca = me_cube_001.color_attributes.new('Col', 'BYTE_COLOR', 'CORNER')
_ca.data.foreach_set('color', [1.0, 1.0, 1.0, 1.0, 1.0, 1.0, 1.0, 1.0, 1.0, 1.0, 1.0, 1.0, 1.0, 1.0, 1.0, 1.0, 1.0, 1.0, 1.0, 1.0, 1.0, 1.0, 1.0, 1.0, 1.0, 1.0, 1.0, 1.0, 1.0, 1.0, 1.0, 1.0, 1.0, 1.0, 1.0, 1.0, 1.0, 1.0, 1.0, 1.0, 1.0, 1.0, 1.0, 1.0, 1.0, 1.0, 1.0, 1.0, 1.0, 1.0, 1.0, 1.0, 1.0, 1.0, 1.0, 1.0, 1.0, 1.0, 1.0, 1.0, 1.0, 1.0, 1.0, 1.0, 1.0, 1.0, 1.0, 1.0, 1.0, 1.0, 1.0, 1.0, 1.0, 1.0, 1.0, 1.0, 1.0, 1.0, 1.0, 1.0, 1.0, 1.0, 1.0, 1.0, 1.0, 1.0, 1.0, 1.0, 1.0, 1.0, 1.0, 1.0, 1.0, 1.0, 1.0, 1.0, 1.0, 1.0, 1.0, 1.0, 1.0, 1.0, 1.0, 1.0, 1.0, 1.0, 1.0, 1.0, 1.0, 1.0, 1.0, 1.0, 1.0, 1.0, 1.0, 1.0, 1.0, 1.0, 1.0, 1.0, 1.0, 1.0, 1.0, 1.0, 1.0, 1.0, 1.0, 1.0, 1.0, 1.0, 1.0, 1.0, 1.0, 1.0, 1.0, 1.0, 1.0, 1.0, 1.0, 1.0, 1.0, 1.0, 1.0, 1.0, 1.0, 1.0, 1.0, 1.0, 1.0, 1.0, 1.0, 1.0, 1.0, 1.0, 1.0, 1.0, 1.0, 1.0, 1.0, 1.0, 1.0, 1.0, 1.0, 1.0, 1.0, 1.0, 1.0, 1.0, 1.0, 1.0, 1.0, 1.0, 1.0, 1.0, 1.0, 1.0, 1.0, 1.0, 1.0, 1.0, 1.0, 1.0, 1.0, 1.0, 1.0, 1.0, 1.0, 1.0, 1.0, 1.0, 1.0, 1.0, 1.0, 1.0, 1.0, 1.0, 1.0, 1.0, 1.0, 1.0, 1.0, 1.0, 1.0, 1.0, 1.0, 1.0, 1.0, 1.0, 1.0, 1.0, 1.0, 1.0, 1.0, 1.0, 1.0, 1.0, 1.0, 1.0, 1.0, 1.0, 1.0, 1.0, 1.0, 1.0, 1.0, 1.0, 1.0, 1.0, 1.0, 1.0, 1.0, 1.0, 1.0, 1.0, 1.0, 1.0, 1.0, 1.0, 1.0, 1.0, 1.0, 1.0, 1.0, 1.0, 1.0, 1.0, 1.0, 1.0, 1.0, 1.0, 1.0, 1.0, 1.0, 1.0, 1.0, 1.0, 1.0, 1.0, 1.0, 1.0, 1.0, 1.0, 1.0, 1.0, 1.0, 1.0, 1.0, 1.0, 1.0, 1.0, 1.0, 1.0, 1.0, 1.0, 1.0, 1.0, 1.0, 1.0, 1.0, 1.0, 1.0, 1.0, 1.0, 1.0, 1.0, 1.0, 1.0, 1.0, 1.0, 1.0, 1.0, 1.0, 1.0, 1.0, 1.0, 1.0, 1.0, 1.0, 1.0, 1.0, 1.0, 1.0, 1.0, 1.0, 1.0, 1.0, 1.0, 1.0, 1.0, 1.0, 1.0, 1.0, 1.0, 1.0, 1.0, 1.0, 1.0, 1.0, 1.0, 1.0, 1.0, 1.0, 1.0, 1.0, 1.0, 1.0, 1.0, 1.0, 1.0, 1.0, 1.0, 1.0, 1.0, 1.0, 1.0, 1.0, 1.0, 1.0, 1.0, 1.0, 1.0, 1.0, 1.0, 1.0, 1.0, 1.0, 1.0, 1.0, 1.0, 1.0, 1.0, 1.0, 1.0, 1.0, 1.0, 1.0, 1.0, 1.0, 1.0, 1.0, 1.0, 1.0, 1.0, 1.0, 1.0, 1.0, 1.0, 1.0, 1.0, 1.0, 1.0, 1.0, 1.0, 1.0, 1.0, 1.0, 1.0, 1.0, 1.0, 1.0, 1.0, 1.0, 1.0, 1.0, 1.0, 1.0, 1.0, 1.0, 1.0, 1.0, 1.0, 1.0, 1.0, 1.0, 1.0, 1.0, 1.0, 1.0, 1.0, 1.0, 1.0, 1.0, 1.0, 1.0, 1.0, 1.0, 1.0, 1.0, 1.0, 1.0, 1.0, 1.0, 1.0, 1.0, 1.0, 1.0, 1.0, 1.0, 1.0, 1.0, 1.0, 1.0, 1.0, 1.0, 1.0, 1.0, 1.0, 1.0, 1.0, 1.0, 1.0, 1.0, 1.0, 1.0, 1.0, 1.0, 1.0, 1.0, 1.0, 1.0, 1.0, 1.0, 1.0, 1.0, 1.0, 1.0, 1.0, 1.0, 1.0, 1.0, 1.0, 1.0, 1.0, 1.0, 1.0, 1.0, 1.0, 1.0, 1.0, 1.0, 1.0, 1.0, 1.0, 1.0, 1.0, 1.0, 1.0, 1.0, 1.0, 1.0, 1.0, 1.0, 1.0, 1.0, 1.0, 1.0, 1.0, 1.0, 1.0, 1.0, 1.0, 1.0, 1.0, 1.0, 1.0, 1.0, 1.0, 1.0, 1.0, 1.0, 1.0, 1.0, 1.0, 1.0, 1.0, 1.0, 1.0, 1.0, 1.0, 1.0, 1.0, 1.0, 1.0, 1.0, 1.0, 1.0, 1.0, 1.0, 1.0, 1.0, 1.0, 1.0, 1.0, 1.0, 1.0, 1.0, 1.0, 1.0, 1.0, 1.0, 1.0, 1.0, 1.0, 1.0, 1.0, 1.0, 1.0, 1.0, 1.0, 1.0, 1.0, 1.0, 1.0, 1.0, 1.0, 1.0, 1.0, 1.0, 1.0, 1.0, 1.0, 1.0, 1.0, 1.0, 1.0, 1.0, 1.0, 1.0, 1.0, 1.0, 1.0, 1.0, 1.0, 1.0, 1.0, 1.0, 1.0, 1.0, 1.0, 1.0, 1.0, 1.0, 1.0, 1.0, 1.0, 1.0, 1.0, 1.0, 1.0, 1.0, 1.0, 1.0, 1.0, 1.0, 1.0, 1.0, 1.0, 1.0, 1.0, 1.0, 1.0, 1.0, 1.0, 1.0, 1.0, 1.0, 1.0, 1.0, 1.0, 1.0, 1.0, 1.0, 1.0, 1.0, 1.0, 1.0, 1.0, 1.0, 1.0, 1.0, 1.0, 1.0, 1.0, 1.0, 1.0, 1.0, 1.0, 1.0, 1.0, 1.0, 1.0, 1.0, 1.0, 1.0, 1.0, 1.0, 1.0, 1.0, 1.0, 1.0, 1.0, 1.0, 1.0, 1.0, 1.0, 1.0, 1.0, 1.0, 1.0, 1.0, 1.0, 1.0, 1.0, 1.0, 1.0, 1.0, 1.0, 1.0, 1.0, 1.0, 1.0, 1.0, 1.0, 1.0, 1.0, 1.0, 1.0, 1.0, 1.0, 1.0, 1.0, 1.0, 1.0, 1.0, 1.0, 1.0, 1.0, 1.0, 1.0, 1.0, 1.0, 1.0, 1.0, 1.0, 1.0, 1.0, 1.0, 1.0, 1.0, 1.0, 1.0, 1.0, 1.0, 1.0, 1.0, 1.0, 1.0, 1.0, 1.0, 1.0, 1.0, 1.0, 1.0, 1.0, 1.0, 1.0, 1.0, 1.0, 1.0, 1.0, 1.0, 1.0, 1.0, 1.0, 1.0, 1.0, 1.0, 1.0, 1.0, 1.0, 1.0, 1.0, 1.0, 1.0, 1.0, 1.0, 1.0, 1.0, 1.0, 1.0, 1.0, 1.0, 1.0, 1.0, 1.0, 1.0, 1.0, 1.0, 1.0, 1.0, 1.0, 1.0, 1.0, 1.0, 1.0, 1.0, 1.0, 1.0, 1.0, 1.0, 1.0, 1.0, 1.0, 1.0, 1.0, 1.0, 1.0, 1.0, 1.0, 1.0, 1.0, 1.0, 1.0, 1.0, 1.0, 1.0, 1.0, 1.0, 1.0, 1.0, 1.0, 1.0, 1.0, 1.0, 1.0, 1.0, 1.0, 1.0, 1.0, 1.0, 1.0, 1.0, 1.0, 1.0, 1.0, 1.0, 1.0, 1.0, 1.0, 1.0, 1.0, 1.0, 1.0, 1.0, 1.0, 1.0, 1.0, 1.0, 1.0, 1.0, 1.0, 1.0, 1.0, 1.0, 1.0, 1.0, 1.0, 1.0, 1.0, 1.0, 1.0, 1.0, 1.0, 1.0, 1.0, 1.0, 1.0, 1.0, 1.0, 1.0, 1.0, 1.0, 1.0, 1.0, 1.0, 1.0, 1.0, 1.0, 1.0, 1.0, 1.0, 1.0, 1.0, 1.0, 1.0, 1.0, 1.0, 1.0, 1.0, 1.0, 1.0, 1.0, 1.0, 1.0, 1.0, 1.0, 1.0, 1.0, 1.0, 1.0, 1.0, 1.0, 1.0, 1.0, 1.0, 1.0, 1.0, 1.0, 1.0, 1.0, 1.0, 1.0, 1.0, 1.0, 1.0, 1.0, 1.0, 1.0, 1.0, 1.0, 1.0, 1.0, 1.0, 1.0, 1.0, 1.0, 1.0, 1.0, 1.0, 1.0, 1.0, 1.0, 1.0, 1.0, 1.0, 1.0, 1.0, 1.0, 1.0, 1.0, 1.0, 1.0, 1.0, 1.0, 1.0, 1.0, 1.0, 1.0, 1.0, 1.0, 1.0, 1.0, 1.0, 1.0, 1.0, 1.0, 1.0, 1.0, 1.0, 1.0, 1.0, 1.0, 1.0, 1.0, 1.0, 1.0, 1.0, 1.0, 1.0, 1.0, 1.0, 1.0, 1.0, 1.0, 1.0, 1.0, 1.0, 1.0, 1.0, 1.0, 1.0, 1.0, 1.0, 1.0, 1.0, 1.0, 1.0, 1.0, 1.0, 1.0, 1.0, 1.0, 1.0, 1.0, 1.0, 1.0, 1.0, 1.0, 1.0, 1.0, 1.0, 1.0, 1.0, 1.0, 1.0, 1.0, 1.0, 1.0, 1.0, 1.0, 1.0, 1.0, 1.0, 1.0, 1.0, 1.0, 1.0, 1.0, 1.0, 1.0, 1.0, 1.0, 1.0, 1.0, 1.0, 1.0, 1.0, 1.0, 1.0, 1.0, 1.0, 1.0, 1.0, 1.0, 1.0, 1.0, 1.0, 1.0, 1.0, 1.0, 1.0, 1.0, 1.0, 1.0, 1.0, 1.0, 1.0, 1.0, 1.0, 1.0, 1.0, 1.0, 1.0, 1.0, 1.0, 1.0, 1.0, 1.0, 1.0, 1.0, 1.0, 1.0, 1.0, 1.0, 1.0, 1.0, 1.0, 1.0, 1.0, 1.0, 1.0, 1.0, 1.0, 1.0, 1.0, 1.0, 1.0, 1.0, 1.0, 1.0, 1.0, 1.0, 1.0, 1.0, 1.0, 1.0, 1.0, 1.0, 1.0, 1.0, 1.0, 1.0, 1.0, 1.0, 1.0, 1.0, 1.0, 1.0, 1.0, 1.0, 1.0, 1.0, 1.0, 1.0, 1.0, 1.0, 1.0, 1.0, 1.0, 1.0, 1.0, 1.0, 1.0, 1.0, 1.0, 1.0, 1.0, 1.0, 1.0, 1.0, 1.0, 1.0, 1.0, 1.0, 1.0, 1.0, 1.0, 1.0, 1.0, 1.0, 1.0, 1.0, 1.0, 1.0, 1.0, 1.0, 1.0, 1.0, 1.0, 1.0, 1.0, 1.0, 1.0, 1.0, 1.0, 1.0, 1.0, 1.0, 1.0, 1.0, 1.0, 1.0, 1.0, 1.0, 1.0, 1.0, 1.0, 1.0, 1.0, 1.0, 1.0, 1.0, 1.0, 1.0, 1.0, 1.0, 1.0, 1.0, 1.0, 1.0, 1.0, 1.0, 1.0, 1.0, 1.0, 1.0, 1.0, 1.0, 1.0, 1.0, 1.0, 1.0, 1.0, 1.0, 1.0, 1.0, 1.0, 1.0, 1.0, 1.0, 1.0, 1.0, 1.0, 1.0, 1.0, 1.0, 1.0, 1.0, 1.0, 1.0, 1.0, 1.0, 1.0, 1.0, 1.0, 1.0, 1.0, 1.0, 1.0, 1.0, 1.0, 1.0, 1.0, 1.0, 1.0, 1.0, 1.0, 1.0, 1.0, 1.0, 1.0, 1.0, 1.0, 1.0, 1.0, 1.0, 1.0, 1.0, 1.0, 1.0, 1.0, 1.0, 1.0, 1.0, 1.0, 1.0, 1.0, 1.0, 1.0, 1.0, 1.0, 1.0, 1.0, 1.0, 1.0, 1.0, 1.0, 1.0, 1.0, 1.0, 1.0, 1.0, 1.0, 1.0, 1.0, 1.0, 1.0, 1.0, 1.0, 1.0, 1.0, 1.0, 1.0, 1.0, 1.0, 1.0, 1.0, 1.0, 1.0, 1.0, 1.0, 1.0, 1.0, 1.0, 1.0, 1.0, 1.0, 1.0, 1.0, 1.0, 1.0, 1.0, 1.0, 1.0, 1.0, 1.0, 1.0, 1.0, 1.0, 1.0, 1.0, 1.0, 1.0, 1.0, 1.0, 1.0, 1.0, 1.0, 1.0, 1.0, 1.0, 1.0, 1.0, 1.0, 1.0, 1.0, 1.0, 1.0, 1.0, 1.0, 1.0, 1.0, 1.0, 1.0, 1.0, 1.0, 1.0, 1.0, 1.0, 1.0, 1.0, 1.0, 1.0, 1.0, 1.0, 1.0, 1.0, 1.0, 1.0, 1.0, 1.0, 1.0, 1.0, 1.0, 1.0, 1.0, 1.0, 1.0, 1.0, 1.0, 1.0, 1.0, 1.0, 1.0, 1.0, 1.0, 1.0, 1.0, 1.0, 1.0, 1.0, 1.0, 1.0, 1.0, 1.0, 1.0, 1.0, 1.0, 1.0, 1.0, 1.0, 1.0, 1.0, 1.0, 1.0, 1.0, 1.0, 1.0, 1.0, 1.0, 1.0, 1.0, 1.0, 1.0, 1.0, 1.0, 1.0, 1.0, 1.0, 1.0, 1.0, 1.0, 1.0, 1.0, 1.0, 1.0, 1.0, 1.0, 1.0, 1.0, 1.0, 1.0, 1.0, 1.0, 1.0, 1.0, 1.0, 1.0, 1.0, 1.0, 1.0, 1.0, 1.0, 1.0, 1.0, 1.0, 1.0, 1.0, 1.0, 1.0, 1.0, 1.0, 1.0, 1.0, 1.0, 1.0, 1.0, 1.0, 1.0, 1.0, 1.0, 1.0, 1.0, 1.0, 1.0, 1.0, 1.0, 1.0, 1.0, 1.0, 1.0, 1.0, 1.0, 1.0, 1.0, 1.0, 1.0, 1.0, 1.0, 1.0, 1.0, 1.0, 1.0, 1.0, 1.0, 1.0, 1.0, 1.0, 1.0, 1.0, 1.0, 1.0, 1.0, 1.0, 1.0, 1.0, 1.0, 1.0, 1.0, 1.0, 1.0, 1.0, 1.0, 1.0, 1.0, 1.0, 1.0, 1.0, 1.0, 1.0, 1.0, 1.0, 1.0, 1.0, 1.0, 1.0, 1.0, 1.0, 1.0, 1.0, 1.0, 1.0, 1.0, 1.0, 1.0, 1.0, 1.0, 1.0, 1.0, 1.0, 1.0, 1.0, 1.0, 1.0, 1.0, 1.0, 1.0, 1.0, 1.0, 1.0, 1.0, 1.0, 1.0, 1.0, 1.0, 1.0, 1.0, 1.0, 1.0, 1.0, 1.0, 1.0, 1.0, 1.0, 1.0, 1.0, 1.0, 1.0, 1.0, 1.0, 1.0, 1.0, 1.0, 1.0, 1.0, 1.0, 1.0, 1.0, 1.0, 1.0, 1.0, 1.0, 1.0, 1.0, 1.0, 1.0, 1.0, 1.0, 1.0, 1.0, 1.0, 1.0, 1.0, 1.0, 1.0, 1.0, 1.0, 1.0, 1.0, 1.0, 1.0, 1.0, 1.0, 1.0, 1.0, 1.0, 1.0, 1.0, 1.0, 1.0, 1.0, 1.0, 1.0, 1.0, 1.0, 1.0, 1.0, 1.0, 1.0, 1.0, 1.0, 1.0, 1.0, 1.0, 1.0, 1.0, 1.0, 1.0, 1.0, 1.0, 1.0, 1.0, 1.0, 1.0, 1.0, 1.0, 1.0, 1.0, 1.0, 1.0, 1.0, 1.0, 1.0, 1.0, 1.0, 1.0, 1.0, 1.0, 1.0, 1.0, 1.0, 1.0, 1.0, 1.0, 1.0, 1.0, 1.0, 1.0, 1.0, 1.0, 1.0, 1.0, 1.0, 1.0, 1.0, 1.0, 1.0, 1.0, 1.0, 1.0, 1.0, 1.0, 1.0, 1.0, 1.0, 1.0, 1.0, 1.0, 1.0, 1.0, 1.0, 1.0, 1.0, 1.0, 1.0, 1.0, 1.0, 1.0, 1.0, 1.0, 1.0, 1.0, 1.0, 1.0, 1.0, 1.0, 1.0, 1.0, 1.0, 1.0, 1.0, 1.0, 1.0, 1.0, 1.0, 1.0, 1.0, 1.0, 1.0, 1.0, 1.0, 1.0, 1.0, 1.0, 1.0, 1.0, 1.0, 1.0, 1.0, 1.0, 1.0, 1.0, 1.0, 1.0, 1.0, 1.0, 1.0, 1.0, 1.0, 1.0, 1.0, 1.0, 1.0, 1.0, 1.0, 1.0, 1.0, 1.0, 1.0, 1.0, 1.0, 1.0, 1.0, 1.0, 1.0, 1.0, 1.0, 1.0, 1.0, 1.0, 1.0, 1.0, 1.0, 1.0, 1.0, 1.0, 1.0, 1.0, 1.0, 1.0, 1.0, 1.0, 1.0, 1.0, 1.0, 1.0, 1.0, 1.0, 1.0, 1.0, 1.0, 1.0, 1.0, 1.0, 1.0, 1.0, 1.0, 1.0, 1.0, 1.0, 1.0, 1.0, 1.0, 1.0, 1.0, 1.0, 1.0, 1.0, 1.0, 1.0, 1.0, 1.0, 1.0, 1.0, 1.0, 1.0, 1.0, 1.0, 1.0, 1.0, 1.0, 1.0, 1.0, 1.0, 1.0, 1.0, 1.0, 1.0, 1.0, 1.0, 1.0, 1.0, 1.0, 1.0, 1.0, 1.0, 1.0, 1.0, 1.0, 1.0, 1.0, 1.0, 1.0, 1.0, 1.0, 1.0, 1.0, 1.0, 1.0, 1.0, 1.0, 1.0, 1.0, 1.0, 1.0, 1.0, 1.0, 1.0, 1.0, 1.0, 1.0, 1.0, 1.0, 1.0, 1.0, 1.0, 1.0, 1.0, 1.0, 1.0, 1.0, 1.0, 1.0, 1.0, 1.0, 1.0, 1.0, 1.0, 1.0, 1.0, 1.0, 1.0, 1.0, 1.0, 1.0, 1.0, 1.0, 1.0, 1.0, 1.0, 1.0, 1.0, 1.0, 1.0, 1.0, 1.0, 1.0, 1.0, 1.0, 1.0, 1.0, 1.0, 1.0, 1.0, 1.0, 1.0, 1.0, 1.0, 1.0, 1.0, 1.0, 1.0, 1.0, 1.0, 1.0, 1.0, 1.0, 1.0, 1.0, 1.0, 1.0, 1.0, 1.0, 1.0, 1.0, 1.0, 1.0, 1.0, 1.0, 1.0, 1.0, 1.0, 1.0, 1.0, 1.0, 1.0, 1.0, 1.0, 1.0, 1.0, 1.0, 1.0, 1.0, 1.0, 1.0, 1.0, 1.0, 1.0, 1.0, 1.0, 1.0, 1.0, 1.0, 1.0, 1.0, 1.0, 1.0, 1.0, 1.0, 1.0, 1.0, 1.0, 1.0, 1.0, 1.0, 1.0, 1.0, 1.0, 1.0, 1.0, 1.0, 1.0, 1.0, 1.0, 1.0, 1.0, 1.0, 1.0, 1.0, 1.0, 1.0, 1.0, 1.0, 1.0, 1.0, 1.0, 1.0, 1.0, 1.0, 1.0, 1.0, 1.0, 1.0, 1.0, 1.0, 1.0, 1.0, 1.0, 1.0, 1.0, 1.0, 1.0, 1.0, 1.0, 1.0, 1.0, 1.0, 1.0, 1.0, 1.0, 1.0, 1.0, 1.0, 1.0, 1.0, 1.0, 1.0, 1.0, 1.0, 1.0, 1.0, 1.0, 1.0, 1.0, 1.0, 1.0, 1.0, 1.0, 1.0, 1.0, 1.0, 1.0, 1.0, 1.0, 1.0, 1.0, 1.0, 1.0, 1.0, 1.0, 1.0, 1.0, 1.0, 1.0, 1.0, 1.0, 1.0, 1.0, 1.0, 1.0, 1.0, 1.0, 1.0, 1.0, 1.0, 1.0, 1.0, 1.0, 1.0, 1.0, 1.0, 1.0, 1.0, 1.0, 1.0, 1.0, 1.0, 1.0, 1.0, 1.0, 1.0, 1.0, 1.0, 1.0, 1.0, 1.0, 1.0, 1.0, 1.0, 1.0, 1.0, 1.0, 1.0, 1.0, 1.0, 1.0, 1.0, 1.0, 1.0, 1.0, 1.0, 1.0, 1.0, 1.0, 1.0, 1.0, 1.0, 1.0, 1.0, 1.0, 1.0, 1.0, 1.0, 1.0, 1.0, 1.0, 1.0, 1.0, 1.0, 1.0, 1.0, 1.0, 1.0, 1.0, 1.0, 1.0, 1.0, 1.0, 1.0, 1.0, 1.0, 1.0, 1.0, 1.0, 1.0, 1.0, 1.0, 1.0, 1.0, 1.0, 1.0, 1.0, 1.0, 1.0, 1.0, 1.0, 1.0, 1.0, 1.0, 1.0, 1.0, 1.0, 1.0, 1.0, 1.0, 1.0, 1.0, 1.0, 1.0, 1.0, 1.0, 1.0, 1.0, 1.0, 1.0, 1.0, 1.0, 1.0, 1.0, 1.0, 1.0, 1.0, 1.0, 1.0, 1.0, 1.0, 1.0, 1.0, 1.0, 1.0, 1.0, 1.0, 1.0, 1.0, 1.0, 1.0, 1.0, 1.0, 1.0, 1.0, 1.0, 1.0, 1.0, 1.0, 1.0, 1.0, 1.0, 1.0, 1.0, 1.0, 1.0, 1.0, 1.0, 1.0, 1.0, 1.0, 1.0, 1.0, 1.0, 1.0, 1.0, 1.0, 1.0, 1.0, 1.0, 1.0, 1.0, 1.0, 1.0, 1.0, 1.0, 1.0, 1.0, 1.0, 1.0, 1.0, 1.0, 1.0, 1.0, 1.0, 1.0, 1.0, 1.0, 1.0, 1.0, 1.0, 1.0, 1.0, 1.0, 1.0, 1.0, 1.0, 1.0, 1.0, 1.0, 1.0, 1.0, 1.0, 1.0, 1.0, 1.0, 1.0, 1.0, 1.0, 1.0, 1.0, 1.0, 1.0, 1.0, 1.0, 1.0, 1.0, 1.0, 1.0, 1.0, 1.0, 1.0, 1.0, 1.0, 1.0, 1.0, 1.0, 1.0, 1.0, 1.0, 1.0, 1.0, 1.0, 1.0, 1.0, 1.0, 1.0, 1.0, 1.0, 1.0, 1.0, 1.0, 1.0, 1.0, 1.0, 1.0, 1.0, 1.0, 1.0, 1.0, 1.0, 1.0, 1.0, 1.0, 1.0, 1.0, 1.0, 1.0, 1.0, 1.0, 1.0, 1.0, 1.0, 1.0, 1.0, 1.0, 1.0, 1.0, 1.0, 1.0, 1.0, 1.0, 1.0, 1.0, 1.0, 1.0, 1.0, 1.0, 1.0, 1.0, 1.0, 1.0, 1.0, 1.0, 1.0, 1.0, 1.0, 1.0, 1.0, 1.0, 1.0, 1.0, 1.0, 1.0, 1.0, 1.0, 1.0, 1.0, 1.0, 1.0, 1.0, 1.0, 1.0, 1.0, 1.0, 1.0, 1.0, 1.0, 1.0, 1.0, 1.0, 1.0, 1.0, 1.0, 1.0, 1.0, 1.0, 1.0, 1.0, 1.0, 1.0, 1.0, 1.0, 1.0, 1.0, 1.0, 1.0, 1.0, 1.0, 1.0, 1.0, 1.0, 1.0, 1.0, 1.0, 1.0, 1.0, 1.0, 1.0, 1.0, 1.0, 1.0, 1.0, 1.0, 1.0, 1.0, 1.0, 1.0, 1.0, 1.0, 1.0, 1.0, 1.0, 1.0, 1.0, 1.0, 1.0, 1.0, 1.0, 1.0, 1.0, 1.0, 1.0, 1.0, 1.0, 1.0, 1.0, 1.0, 1.0, 1.0, 1.0, 1.0, 1.0, 1.0, 1.0, 1.0, 1.0, 1.0, 1.0, 1.0, 1.0, 1.0, 1.0, 1.0, 1.0, 1.0, 1.0, 1.0, 1.0, 1.0, 1.0, 1.0, 1.0, 1.0, 1.0, 1.0, 1.0, 1.0, 1.0, 1.0, 1.0, 1.0, 1.0, 1.0, 1.0, 1.0, 1.0, 1.0, 1.0, 1.0, 1.0, 1.0, 1.0, 1.0, 1.0, 1.0, 1.0, 1.0, 1.0, 1.0, 1.0, 1.0, 1.0, 1.0, 1.0, 1.0, 1.0, 1.0, 1.0, 1.0, 1.0, 1.0, 1.0, 1.0, 1.0, 1.0, 1.0, 1.0, 1.0, 1.0, 1.0, 1.0, 1.0, 1.0, 1.0, 1.0, 1.0, 1.0, 1.0, 1.0, 1.0, 1.0, 1.0, 1.0, 1.0, 1.0, 1.0, 1.0, 1.0, 1.0, 1.0, 1.0, 1.0, 1.0, 1.0, 1.0, 1.0, 1.0, 1.0, 1.0, 1.0, 1.0, 1.0, 1.0, 1.0, 1.0, 1.0, 1.0, 1.0, 1.0, 1.0, 1.0, 1.0, 1.0, 1.0, 1.0, 1.0, 1.0, 1.0])
me_cube_001.materials.append(mat_vehicle)
me_cube_001.use_remesh_fix_poles = True
me_cube_001.use_remesh_preserve_attributes = False
me_cube_001.update()
me_cube_001.normals_split_custom_set([tuple(v) for v in zip(*[iter([0.07308, 0.2455, -0.9666, 0.07308, 0.2455, -0.9666, 0.07308, 0.2455, -0.9666, 0.07308, 0.2455, -0.9666, -1.388e-07, 0.9678, 0.2516, -1.388e-07, 0.9678, 0.2516, -1.388e-07, 0.9678, 0.2516, -1.388e-07, 0.9678, 0.2516, -8.79e-07, 0.2516, 0.9678, -9.155e-07, 0.2516, 0.9678, -1.023e-06, 0.2516, 0.9678, -1.023e-06, 0.2516, 0.9678, 1.968e-07, 0.9678, -0.2516, 1.968e-07, 0.9678, -0.2516, 1.968e-07, 0.9678, -0.2516, 1.968e-07, 0.9678, -0.2516, -7.608e-07, 0.2516, 0.9678, -7.608e-07, 0.2516, 0.9678, -7.608e-07, 0.2516, 0.9678, -7.608e-07, 0.2516, 0.9678, -0.9792, -0.1965, 0.05108, -0.9792, -0.1965, 0.05108, -0.9792, -0.1965, 0.05108, -0.9792, -0.1965, 0.05108, 0.9793, -0.1961, 0.05098, 0.9793, -0.1961, 0.05098, 0.9793, -0.1961, 0.05098, 0.9793, -0.1961, 0.05098, -2.056e-07, -0.9678, 0.2516, -2.056e-07, -0.9678, 0.2516, -2.056e-07, -0.9678, 0.2516, -2.056e-07, -0.9678, 0.2516, -0.9641, -0.2656, 0.0, -0.9641, -0.2656, 0.0, -0.9641, -0.2656, 0.0, -0.9641, -0.2656, 0.0, 0.9641, -0.2656, 0.0, 0.9641, -0.2656, 0.0, 0.9641, -0.2656, 0.0, 0.9641, -0.2656, 0.0, 0.2656, -0.9641, 0.0, 0.2656, -0.9641, 0.0, 0.2656, -0.9641, 0.0, 0.2656, -0.9641, 0.0, -0.2656, 0.9641, 0.0, -0.2656, 0.9641, 0.0, -0.2656, 0.9641, 0.0, -0.2656, 0.9641, 0.0, 0.2656, 0.9641, 0.0, 0.2656, 0.9641, 0.0, 0.2656, 0.9641, 0.0, 0.2656, 0.9641, 0.0, -0.2656, -0.9641, 0.0, -0.2656, -0.9641, 0.0, -0.2656, -0.9641, 0.0, -0.2656, -0.9641, 0.0, 0.9641, 0.2656, 0.0, 0.9641, 0.2656, 0.0, 0.9641, 0.2656, 0.0, 0.9641, 0.2656, 0.0, -0.9641, 0.2656, 0.0, -0.9641, 0.2656, 0.0, -0.9641, 0.2656, 0.0, -0.9641, 0.2656, 0.0, -0.9641, -0.2656, 0.0, -0.9641, -0.2656, 0.0, -0.9641, -0.2656, 0.0, -0.9641, -0.2656, 0.0, 0.9641, -0.2656, 0.0, 0.9641, -0.2656, 0.0, 0.9641, -0.2656, 0.0, 0.9641, -0.2656, 0.0, 0.2656, -0.9641, 0.0, 0.2656, -0.9641, 0.0, 0.2656, -0.9641, 0.0, 0.2656, -0.9641, 0.0, -0.2656, 0.9641, 0.0, -0.2656, 0.9641, 0.0, -0.2656, 0.9641, 0.0, -0.2656, 0.9641, 0.0, 0.2656, 0.9641, 0.0, 0.2656, 0.9641, 0.0, 0.2656, 0.9641, 0.0, 0.2656, 0.9641, 0.0, -0.2656, -0.9641, 0.0, -0.2656, -0.9641, 0.0, -0.2656, -0.9641, 0.0, -0.2656, -0.9641, 0.0, 0.0, 0.0, 1.0, 0.0, 0.0, 1.0, 2.778e-07, 0.0, 1.0, -1.246e-07, 0.0, 1.0, -8.432e-07, 0.0, 1.0, -1.246e-07, 0.0, 1.0, -9.693e-09, 0.0, 1.0, -8.432e-07, 0.0, 1.0, -1.246e-07, 0.0, 1.0, 2.778e-07, 0.0, 1.0, 4.216e-07, 0.0, 1.0, -9.693e-09, 0.0, 1.0, 0.9641, 0.2656, 0.0, 0.9641, 0.2656, 0.0, 0.9641, 0.2656, 0.0, 0.9641, 0.2656, 0.0, -0.9641, 0.2656, 0.0, -0.9641, 0.2656, 0.0, -0.9641, 0.2656, 0.0, -0.9641, 0.2656, 0.0, 5.82e-07, 0.2516, -0.9678, 5.82e-07, 0.2516, -0.9678, 5.82e-07, 0.2516, -0.9678, 5.82e-07, 0.2516, -0.9678, -0.9792, -0.1965, -0.05108, -0.9792, -0.1965, -0.05108, -0.9792, -0.1965, -0.05108, -0.9792, -0.1965, -0.05108, -3.082e-08, -0.9678, -0.2516, -3.082e-08, -0.9678, -0.2516, -3.082e-08, -0.9678, -0.2516, -3.082e-08, -0.9678, -0.2516, 0.9793, -0.1961, -0.05098, 0.9793, -0.1961, -0.05098, 0.9793, -0.1961, -0.05098, 0.9793, -0.1961, -0.05098, 0.9941, 4.632e-07, 0.1085, 0.994, -0.00438, 0.1095, 0.9941, 4.796e-07, 0.1085, 2.695e-07, -0.1903, -0.9817, 2.695e-07, -0.1903, -0.9817, 2.695e-07, -0.1903, -0.9817, 2.695e-07, -0.1903, -0.9817, 0.0, -1.0, 1.653e-15, 0.0, -1.0, 1.653e-15, 0.0, -1.0, 1.653e-15, 0.0, -1.0, 1.653e-15, 0.0, 1.0, 4.048e-07, 0.0, 1.0, 4.643e-07, 0.0, 1.0, 4.706e-07, 0.0, 1.0, 4.123e-07, -2.695e-07, 0.965, 0.2623, -2.695e-07, 0.965, 0.2623, -2.695e-07, 0.965, 0.2623, -2.695e-07, 0.965, 0.2623, -8.79e-07, 0.2516, 0.9678, -8.856e-07, 0.2516, 0.9678, -9.284e-07, 0.2516, 0.9678, -9.155e-07, 0.2516, 0.9678, -0.994, -0.002928, 0.1091, -0.9941, -1.405e-07, 0.1085, -0.994, -0.004381, 0.1095, -0.9984, -0.01174, 0.05552, -0.9984, -0.01184, 0.05559, -0.9983, -0.01301, 0.05651, 0.0, 1.0, 4.643e-07, 0.0, 1.0, 1.228e-07, 0.0, 1.0, 4.706e-07, 1.0, 0.0, 1.465e-06, 1.0, 0.0, 1.465e-06, 1.0, 0.0, 1.465e-06, 0.1093, 0.9911, 0.07568, 0.1093, 0.9911, 0.07568, 0.1093, 0.9911, 0.07568, 0.9976, -0.006752, -0.0687, 0.9976, -0.006752, -0.0687, 0.9976, -0.006752, -0.0687, 0.9976, -0.006752, -0.0687, -0.9937, -0.01315, 0.1113, -0.9937, -0.01315, 0.1113, -0.994, -0.002928, 0.1091, -0.994, -0.004381, 0.1095, -0.9941, -6.009e-07, 0.1085, -0.994, -0.004381, 0.1095, -0.9941, -1.405e-07, 0.1085, -1.0, 0.0, 4.884e-07, -1.0, 0.0, 4.884e-07, -1.0, 0.0, 4.884e-07, 0.0, 1.0, 0.0, 0.0, 1.0, 4.048e-07, 0.0, 1.0, 4.123e-07, -0.1093, 0.9911, 0.07568, -0.1093, 0.9911, 0.07568, -0.1093, 0.9911, 0.07568, 0.0, 1.0, 0.0, 0.0, 1.0, 0.0, 0.0, 1.0, 0.0, 0.0, 1.0, 0.0, -3.388e-07, -0.2056, 0.9786, -3.388e-07, -0.2056, 0.9786, -3.388e-07, -0.2056, 0.9786, -3.388e-07, -0.2056, 0.9786, -8.761e-07, -1.058e-06, 1.0, -8.761e-07, -1.058e-06, 1.0, -8.761e-07, -1.058e-06, 1.0, -8.761e-07, -1.058e-06, 1.0, -0.994, -0.05725, 0.09366, -0.994, -0.05725, 0.09366, -0.994, -0.05725, 0.09366, 4.984e-07, 0.476, -0.8794, 4.984e-07, 0.476, -0.8794, 4.984e-07, 0.476, -0.8794, 4.984e-07, 0.476, -0.8794, 1.731e-07, -0.7645, -0.6446, 1.731e-07, -0.7645, -0.6446, 1.731e-07, -0.7645, -0.6446, 1.731e-07, -0.7645, -0.6446, 0.9983, -0.01301, 0.05652, 0.9984, -0.01184, 0.05559, 0.9984, -0.01174, 0.05552, 2.467e-07, 0.019, 0.9998, 2.467e-07, 0.019, 0.9998, 2.467e-07, 0.019, 0.9998, 2.467e-07, 0.019, 0.9998, 1.234e-07, 0.019, 0.9998, 1.234e-07, 0.019, 0.9998, 1.234e-07, 0.019, 0.9998, 1.234e-07, 0.019, 0.9998, 0.0, -1.0, -2.381e-07, 0.0, -1.0, -2.381e-07, 0.0, -1.0, -2.381e-07, 0.0, -1.0, -2.381e-07, -2.467e-07, 0.01902, -0.9998, -2.467e-07, 0.01902, -0.9998, -2.467e-07, 0.01902, -0.9998, -2.467e-07, 0.01902, -0.9998, 0.9797, 0.2007, 0.0, 0.9797, 0.2007, 0.0, 0.9797, 0.2007, 0.0, 0.9797, 0.2007, 0.0, 4.935e-07, 0.01902, -0.9998, 4.935e-07, 0.01902, -0.9998, 4.935e-07, 0.01902, -0.9998, 4.935e-07, 0.01902, -0.9998, -0.9809, 0.1944, -1.642e-07, -0.9809, 0.1944, -1.642e-07, -0.9809, 0.1944, -1.642e-07, -0.9809, 0.1944, -1.642e-07, 2.008e-07, 0.9264, -0.3765, 2.008e-07, 0.9264, -0.3765, 2.008e-07, 0.9264, -0.3765, 2.008e-07, 0.9264, -0.3765, -0.9941, 0.06767, -0.08516, -0.9941, 0.06767, -0.08516, -0.9941, 0.06767, -0.08516, -0.9941, 0.06767, -0.08516, -8.054e-08, -0.9616, 0.2745, -8.054e-08, -0.9616, 0.2745, -8.054e-08, -0.9616, 0.2745, -8.054e-08, -0.9616, 0.2745, -0.9796, 0.2008, 0.0, -0.9796, 0.2008, 0.0, -0.9796, 0.2008, 0.0, -0.9796, 0.2008, 0.0, 1.0, -7.258e-07, 1.897e-07, 1.0, -8.052e-07, 5.987e-07, 1.0, -7.542e-07, 3.359e-07, -1.509e-08, -1.0, -8.042e-16, -1.509e-08, -1.0, -8.042e-16, -1.509e-08, -1.0, -8.042e-16, -1.509e-08, -1.0, -8.042e-16, -0.9742, 0.2119, -0.07724, -0.9742, 0.2119, -0.07724, -0.9742, 0.2119, -0.07724, -0.9742, 0.2119, -0.07724, 0.953, 0.06075, -0.297, 0.953, 0.06075, -0.297, 0.953, 0.06075, -0.297, -0.953, 0.06075, -0.297, -0.953, 0.06075, -0.297, -0.953, 0.06075, -0.297, 4.031e-07, 0.2004, -0.9797, 4.031e-07, 0.2004, -0.9797, 4.031e-07, 0.2004, -0.9797, 4.031e-07, 0.2004, -0.9797, 0.9941, 0.06767, -0.08515, 0.9941, 0.06767, -0.08515, 0.9941, 0.06767, -0.08515, 0.9941, 0.06767, -0.08515, 0.9823, 0.1872, 0.0, 0.9823, 0.1872, 0.0, 0.9823, 0.1872, 0.0, -0.07461, 0.2451, -0.9666, -0.07461, 0.2451, -0.9666, -0.07461, 0.2451, -0.9666, -0.07461, 0.2451, -0.9666, -9.284e-07, 0.2516, 0.9678, -8.856e-07, 0.2516, 0.9678, -1.046e-06, 0.2516, 0.9678, -1.046e-06, 0.2516, 0.9678, -2.005e-07, -0.7621, 0.6475, -2.005e-07, -0.7621, 0.6475, -2.005e-07, -0.7621, 0.6475, -2.005e-07, -0.7621, 0.6475, 7.968e-08, -0.9621, -0.2727, 7.968e-08, -0.9621, -0.2727, 7.968e-08, -0.9621, -0.2727, 7.968e-08, -0.9621, -0.2727, -0.9997, -0.02441, -9.519e-08, -0.9997, -0.02441, -9.519e-08, -0.9997, -0.02441, -9.519e-08, -0.9997, -0.02441, -9.519e-08, -0.9997, 0.004463, -0.02307, -0.9997, 0.004463, -0.02307, -0.9997, 0.004463, -0.02307, -0.9997, 0.004463, -0.02307, 6.485e-08, -0.9621, -0.2727, 6.485e-08, -0.9621, -0.2727, 6.485e-08, -0.9621, -0.2727, 6.485e-08, -0.9621, -0.2727, -1.0, -4.839e-07, 1.265e-07, -1.0, -3.56e-07, 9.105e-08, -1.0, -1.262e-07, 2.735e-08, -1.0, 0.0, -7.615e-09, -1.0, -1.262e-07, 2.735e-08, -1.0, -3.56e-07, 9.105e-08, 0.994, -0.002927, 0.1091, 0.9937, -0.01315, 0.1113, 0.9937, -0.01315, 0.1113, 0.994, -0.00438, 0.1095, 0.994, -0.00438, 0.1095, 0.9941, 4.632e-07, 0.1085, 0.994, -0.002927, 0.1091, 0.994, -0.05725, 0.09366, 0.994, -0.05725, 0.09366, 0.994, -0.05725, 0.09366, 1.0, -7.542e-07, 3.359e-07, 1.0, -8.052e-07, 5.987e-07, 1.0, -8.332e-07, 7.429e-07, 0.9997, -0.02441, 0.0, 0.9997, -0.02441, 0.0, 0.9997, -0.02441, 0.0, 0.9997, -0.02441, 0.0, 5.967e-07, 0.3629, -0.9318, 7.86e-07, 0.3629, -0.9318, 7.043e-07, 0.3629, -0.9318, -3.348e-07, 0.7783, 0.6279, 0.0, 0.7783, 0.6279, -2.439e-07, 0.7783, 0.6279, -0.9984, -0.01184, 0.05559, -0.9984, -0.01174, 0.05552, -0.9987, -0.006471, 0.05137, -0.9987, -0.006471, 0.05137, 0.0, 0.7783, 0.6279, -3.364e-07, 0.7783, 0.6279, -2.41e-07, 0.7783, 0.6279, 6.005e-07, 0.3629, -0.9318, 5.967e-07, 0.3629, -0.9318, 7.043e-07, 0.3629, -0.9318, 7.116e-07, 0.3629, -0.9318, 7.991e-07, 0.3629, -0.9318, 6.005e-07, 0.3629, -0.9318, 7.116e-07, 0.3629, -0.9318, -3.364e-07, 0.7783, 0.6279, -3.348e-07, 0.7783, 0.6279, -2.439e-07, 0.7783, 0.6279, -2.41e-07, 0.7783, 0.6279, 4.24e-14, -1.0, -1.142e-07, 4.24e-14, -1.0, -1.142e-07, 4.24e-14, -1.0, -1.142e-07, 4.24e-14, -1.0, -1.142e-07, -0.9976, -0.006751, -0.0687, -0.9976, -0.006751, -0.0687, -0.9976, -0.006751, -0.0687, -0.9976, -0.006751, -0.0687, 0.9984, -0.01174, 0.05552, 0.9984, -0.01184, 0.05559, 0.9987, -0.00647, 0.05137, 0.9987, -0.00647, 0.05137, -3.964e-07, -1.89e-13, 1.0, -3.964e-07, -1.89e-13, 1.0, -3.964e-07, -1.89e-13, 1.0, -3.964e-07, -1.89e-13, 1.0, 4.157e-07, 1.192e-06, -1.0, 4.157e-07, 1.192e-06, -1.0, 4.157e-07, 1.192e-06, -1.0, 4.157e-07, 1.192e-06, -1.0, 0.8895, 0.4497, -0.08142, 0.8895, 0.4497, -0.08142, 0.8895, 0.4497, -0.08142, 0.8895, 0.4497, -0.08142, -0.8892, 0.4503, -0.08147, -0.8892, 0.4503, -0.08147, -0.8892, 0.4503, -0.08147, -0.8892, 0.4503, -0.08147, -0.9513, 0.3083, 0.0, -0.9513, 0.3083, 0.0, -0.9513, 0.3083, 0.0, 0.9514, 0.308, 0.0, 0.9514, 0.308, 0.0, 0.9514, 0.308, 0.0, 6.468e-08, 0.9942, -0.1079, 6.468e-08, 0.9942, -0.1079, 6.468e-08, 0.9942, -0.1079, 6.468e-08, 0.9942, -0.1079, -6.286e-08, 0.9955, 0.09454, -6.286e-08, 0.9955, 0.09454, -6.286e-08, 0.9955, 0.09454, -6.286e-08, 0.9955, 0.09454, -1.246e-07, 0.0, 1.0, 2.778e-07, 0.0, 1.0, 4.216e-07, 0.0, 1.0, -9.693e-09, 0.0, 1.0, -8.432e-07, 0.0, 1.0, -1.246e-07, 0.0, 1.0, -9.693e-09, 0.0, 1.0, -8.432e-07, 0.0, 1.0, 0.0, 0.0, 1.0, 0.0, 0.0, 1.0, 2.778e-07, 0.0, 1.0, -1.246e-07, 0.0, 1.0, 0.0, -0.2314, 0.9728, 0.0, -0.2314, 0.9728, 0.0, -0.2314, 0.9728, 0.0, -0.2314, 0.9728, -0.9747, 0.2067, 0.08549, -0.9747, 0.2067, 0.08549, -0.9747, 0.2067, 0.08549, -0.9747, 0.2067, 0.08549, 0.0, -0.2299, -0.9732, 0.0, -0.2299, -0.9732, 0.0, -0.2299, -0.9732, 0.0, -0.2299, -0.9732, 0.981, 0.1942, 3.744e-07, 0.981, 0.1942, 3.744e-07, 0.981, 0.1942, 3.744e-07, 0.981, 0.1942, 3.744e-07, 0.0, -0.2299, -0.9732, 0.0, -0.2299, -0.9732, 0.0, -0.2299, -0.9732, 0.0, -0.2299, -0.9732, -2.328e-07, -0.5509, 0.8345, -2.328e-07, -0.5509, 0.8345, -2.328e-07, -0.5509, 0.8345, -2.328e-07, -0.5509, 0.8345, -6.508e-08, -0.9604, 0.2785, -6.508e-08, -0.9604, 0.2785, -6.508e-08, -0.9604, 0.2785, -6.508e-08, -0.9604, 0.2785, 0.0, 1.0, -4.708e-08, 0.0, 1.0, -4.708e-08, 0.0, 1.0, -4.708e-08, 0.0, 1.0, -4.708e-08, 0.0, -1.0, -1.409e-07, 0.0, -1.0, -1.409e-07, 0.0, -1.0, -1.409e-07, 0.0, -1.0, -1.409e-07, -0.9998, 0.004058, 0.01987, -0.9998, 0.004058, 0.01987, -0.9998, 0.004058, 0.01987, -0.9998, 0.004058, 0.01987, 2.343e-07, -0.543, -0.8397, 2.343e-07, -0.543, -0.8397, 2.343e-07, -0.543, -0.8397, 2.343e-07, -0.543, -0.8397, -0.0001603, -0.2314, 0.9729, -0.0001603, -0.2314, 0.9729, -0.0001603, -0.2314, 0.9729, -0.0001603, -0.2314, 0.9729, 0.9997, 0.004472, -0.02304, 0.9997, 0.004472, -0.02304, 0.9997, 0.004472, -0.02304, 0.9997, 0.004472, -0.02304, 0.9659, 0.2264, -0.1253, 0.9659, 0.2264, -0.1253, 0.9659, 0.2264, -0.1253, 0.9747, 0.2065, 0.08541, 0.9747, 0.2065, 0.08541, 0.9747, 0.2065, 0.08541, 0.9747, 0.2065, 0.08541, -0.9989, 0.001137, 0.04689, -0.9989, 0.001137, 0.04689, -0.9989, 0.001137, 0.04689, -0.9989, 0.001137, 0.04689, 0.0, 1.0, 9.932e-08, 0.0, 1.0, 9.932e-08, 0.0, 1.0, 9.932e-08, 0.0, 1.0, 9.932e-08, 0.0, -1.0, -3.898e-07, 0.0, -1.0, -3.898e-07, 0.0, -1.0, -3.898e-07, 0.0, -1.0, -3.898e-07, 0.981, 0.1942, 3.716e-07, 0.981, 0.1942, 3.716e-07, 0.981, 0.1942, 3.716e-07, 0.981, 0.1942, 3.716e-07, 0.0, 1.0, 5.26e-08, 0.0, 1.0, 5.26e-08, 0.0, 1.0, 5.26e-08, 0.0, 1.0, 5.26e-08, -0.9989, 0.0007989, -0.04691, -0.9989, 0.0007989, -0.04691, -0.9989, 0.0007989, -0.04691, -0.9989, 0.0007989, -0.04691, 0.0, -1.0, 1.26e-08, 0.0, -1.0, 1.26e-08, 0.0, -1.0, 1.26e-08, 0.0, -1.0, 1.26e-08, -0.9809, 0.1944, -2.089e-07, -0.9809, 0.1944, -2.089e-07, -0.9809, 0.1944, -2.089e-07, -0.9809, 0.1944, -2.089e-07, 0.0, 1.0, 2.825e-08, 0.0, 1.0, 2.825e-08, 0.0, 1.0, 2.825e-08, 0.0, 1.0, 2.825e-08, 0.9989, 0.0008053, -0.04692, 0.9989, 0.0008053, -0.04692, 0.9989, 0.0008053, -0.04692, 0.9989, 0.0008053, -0.04692, 0.9989, 0.001137, 0.04689, 0.9989, 0.001137, 0.04689, 0.9989, 0.001137, 0.04689, 0.9989, 0.001137, 0.04689, 0.9998, 0.004058, 0.01987, 0.9998, 0.004058, 0.01987, 0.9998, 0.004058, 0.01987, 0.9998, 0.004058, 0.01987, 0.9436, 0.3254, -0.06103, 0.9436, 0.3254, -0.06103, 0.9436, 0.3254, -0.06103, -0.9435, 0.3258, -0.06102, -0.9435, 0.3258, -0.06102, -0.9435, 0.3258, -0.06102, -0.9077, 0.4142, 0.06652, -0.9077, 0.4142, 0.06652, -0.9077, 0.4142, 0.06652, -0.9077, 0.4142, 0.06652, 0.908, 0.4137, 0.06649, 0.908, 0.4137, 0.06649, 0.908, 0.4137, 0.06649, 0.908, 0.4137, 0.06649, 0.9421, 0.3298, 0.06139, 0.9421, 0.3298, 0.06139, 0.9421, 0.3298, 0.06139, -0.9419, 0.3301, 0.06138, -0.9419, 0.3301, 0.06138, -0.9419, 0.3301, 0.06138, -1.0, 0.0, 0.0, -1.0, 0.0, 0.0, -1.0, 0.0, 0.0, -1.0, 0.0, 0.0, 0.0, 0.1918, -0.9814, 0.0, 0.1918, -0.9814, 0.0, 0.1918, -0.9814, 0.0, 0.1918, -0.9814, 1.0, -2.669e-07, 0.0, 1.0, -2.669e-07, 0.0, 1.0, -2.669e-07, 0.0, 1.0, -2.669e-07, 0.0, 0.0, -1.0, 0.0, 0.0, -1.0, 0.0, 0.0, -1.0, 0.0, 0.0, -1.0, 0.0, 0.0, 1.0, 0.0, 0.0, 1.0, 0.0, 0.0, 1.0, 0.0, 0.0, 1.0, 0.0, -1.0, 0.0, 0.0, -1.0, 0.0, 0.0, -1.0, 0.0, 0.0, -1.0, 0.0, 0.0, 0.0, 0.1918, -0.9814, 0.0, 0.1918, -0.9814, 0.0, 0.1918, -0.9814, 0.0, 0.1918, -0.9814, 1.0, -6.673e-08, 0.0, 1.0, -6.673e-08, 0.0, 1.0, -6.673e-08, 0.0, 1.0, -6.673e-08, 0.0, 0.0, -1.0, 0.0, 0.0, -1.0, 0.0, 0.0, -1.0, 0.0, 0.0, -1.0, 0.0, 0.0, 1.0, 0.0, 0.0, 1.0, 0.0, 0.0, 1.0, 0.0, 0.0, 1.0, 0.0, 0.7071, 0.7071, 3.386e-08, 0.7071, 0.7071, 3.386e-08, 0.7071, 0.7071, 3.386e-08, 0.7071, 0.7071, 3.386e-08, 0.7071, -0.7071, 0.0, 0.7071, -0.7071, 0.0, 0.7071, -0.7071, 0.0, 0.7071, -0.7071, 0.0, -0.7071, 0.7071, 3.386e-08, -0.7071, 0.7071, 3.386e-08, -0.7071, 0.7071, 3.386e-08, -0.7071, 0.7071, 3.386e-08, -0.7071, -0.7071, 0.0, -0.7071, -0.7071, 0.0, -0.7071, -0.7071, 0.0, -0.7071, -0.7071, 0.0, 0.0, 0.0, -1.0, 0.0, 0.0, -1.0, 0.0, 0.0, -1.0, 0.0, 0.0, -1.0])] * 3)])
me_cube_002 = bpy.data.meshes.new('Cube.002')
me_cube_002.from_pydata([(-0.0695, 3.297e-08, -0.2), (0.0695, -7.441e-08, -0.2), (-0.0695, -0.1328, -0.1518), (0.0695, -0.1328, -0.1518), (-0.0695, -0.2035, -0.02959), (0.0695, -0.2035, -0.02959), (-0.0695, -0.179, 0.1093), (0.0695, -0.179, 0.1093), (-0.0695, -0.07067, 0.2), (0.0695, -0.07067, 0.2), (-0.0695, 0.07067, 0.2), (0.0695, 0.07067, 0.2), (-0.0695, 0.179, 0.1093), (0.0695, 0.179, 0.1093), (-0.0695, 0.2035, -0.02959), (0.0695, 0.2035, -0.02959), (-0.0695, 0.1328, -0.1518), (0.0695, 0.1328, -0.1518)], [], [(0, 1, 3, 2), (2, 3, 5, 4), (4, 5, 7, 6), (6, 7, 9, 8), (8, 9, 11, 10), (10, 11, 13, 12), (12, 13, 15, 14), (3, 1, 17, 15, 13, 11, 9, 7, 5), (16, 17, 1, 0), (14, 15, 17, 16), (0, 2, 4, 6, 8, 10, 12, 14, 16)])
me_cube_002.polygons.foreach_set('use_smooth', [True] * 11)
_k = set([(0, 1), (0, 2), (0, 16), (1, 3), (1, 17), (2, 3), (2, 4), (3, 5), (4, 5), (4, 6), (5, 7), (6, 7), (6, 8), (7, 9), (8, 9), (8, 10), (9, 11), (10, 11), (10, 12), (11, 13), (12, 13), (12, 14), (13, 15), (14, 15), (14, 16), (15, 17), (16, 17)])
me_cube_002.attributes.new('sharp_edge', 'BOOLEAN', 'EDGE').data.foreach_set('value', [ (min(e.vertices), max(e.vertices)) in _k for e in me_cube_002.edges])
_uv = me_cube_002.uv_layers.new(name='UVMap')
_uv.uv.foreach_set('vector', [0.8584, 0.7718, 0.9082, 0.7718, 0.9082, 0.818, 0.8584, 0.818, 0.8584, 0.4027, 0.9082, 0.4027, 0.9082, 0.4489, 0.8584, 0.4489, 0.8584, 0.4489, 0.9082, 0.4489, 0.9082, 0.495, 0.8584, 0.495, 0.8584, 0.495, 0.9082, 0.495, 0.9082, 0.5411, 0.8584, 0.5411, 0.8584, 0.5411, 0.9082, 0.5411, 0.9082, 0.5873, 0.8584, 0.5873, 0.8584, 0.5873, 0.9082, 0.5873, 0.9082, 0.6334, 0.8584, 0.6334, 0.8584, 0.6334, 0.9082, 0.6334, 0.9082, 0.6796, 0.8584, 0.6796, 0.9947, 0.9011, 0.9849, 0.9548, 0.9429, 0.9896, 0.8883, 0.9893, 0.8467, 0.954, 0.8376, 0.9002, 0.8652, 0.8531, 0.9165, 0.8348, 0.9677, 0.8537, 0.8584, 0.7257, 0.9082, 0.7257, 0.9082, 0.7718, 0.8584, 0.7718, 0.8584, 0.6796, 0.9082, 0.6796, 0.9082, 0.7257, 0.8584, 0.7257, 0.8467, 0.9541, 0.8376, 0.9003, 0.8651, 0.8533, 0.9165, 0.8349, 0.9676, 0.8539, 0.9946, 0.9013, 0.9848, 0.9549, 0.9428, 0.9897, 0.8883, 0.9894])
me_cube_002.materials.append(mat_cartoonvehiclesatlas_001)
me_cube_002.use_remesh_fix_poles = True
me_cube_002.use_remesh_preserve_attributes = False
me_cube_002.update()
me_cube_002.normals_split_custom_set([tuple(v) for v in zip(*[iter([-2.033e-07, -0.3414, -0.9399, -2.033e-07, -0.3414, -0.9399, -2.033e-07, -0.3414, -0.9399, -2.033e-07, -0.3414, -0.9399, -3.611e-07, -0.8656, -0.5008, -3.611e-07, -0.8656, -0.5008, -3.611e-07, -0.8656, -0.5008, -3.611e-07, -0.8656, -0.5008, -2.137e-07, -0.9847, 0.174, -2.137e-07, -0.9847, 0.174, -2.137e-07, -0.9847, 0.174, -2.137e-07, -0.9847, 0.174, -3.226e-07, -0.642, 0.7667, -3.226e-07, -0.642, 0.7667, -3.226e-07, -0.642, 0.7667, -3.226e-07, -0.642, 0.7667, -7.584e-08, 7.379e-07, 1.0, -7.584e-08, 7.379e-07, 1.0, -7.584e-08, 7.379e-07, 1.0, -7.584e-08, 7.379e-07, 1.0, 5.696e-07, 0.642, 0.7667, 5.696e-07, 0.642, 0.7667, 5.696e-07, 0.642, 0.7667, 5.696e-07, 0.642, 0.7667, 8.448e-07, 0.9847, 0.174, 8.448e-07, 0.9847, 0.174, 8.448e-07, 0.9847, 0.174, 8.448e-07, 0.9847, 0.174, 1.0, -1.511e-08, 0.0, 1.0, -1.511e-08, 0.0, 1.0, -1.511e-08, 0.0, 1.0, -1.511e-08, 0.0, 1.0, -1.511e-08, 0.0, 1.0, -1.511e-08, 0.0, 1.0, -1.511e-08, 0.0, 1.0, -1.511e-08, 0.0, 1.0, -1.511e-08, 0.0, 3.347e-07, 0.3414, -0.9399, 3.347e-07, 0.3414, -0.9399, 3.347e-07, 0.3414, -0.9399, 3.347e-07, 0.3414, -0.9399, 7.323e-07, 0.8656, -0.5008, 7.323e-07, 0.8656, -0.5008, 7.323e-07, 0.8656, -0.5008, 7.323e-07, 0.8656, -0.5008, -1.0, 0.0, 0.0, -1.0, 0.0, 0.0, -1.0, 0.0, 0.0, -1.0, 0.0, 0.0, -1.0, 0.0, 0.0, -1.0, 0.0, 0.0, -1.0, 0.0, 0.0, -1.0, 0.0, 0.0, -1.0, 0.0, 0.0])] * 3)])
me_cube_003 = bpy.data.meshes.new('Cube.003')
me_cube_003.from_pydata([(-0.0695, 3.297e-08, -0.2), (0.0695, -7.441e-08, -0.2), (-0.0695, -0.1328, -0.1518), (0.0695, -0.1328, -0.1518), (-0.0695, -0.2035, -0.02959), (0.0695, -0.2035, -0.02959), (-0.0695, -0.179, 0.1093), (0.0695, -0.179, 0.1093), (-0.0695, -0.07067, 0.2), (0.0695, -0.07067, 0.2), (-0.0695, 0.07067, 0.2), (0.0695, 0.07067, 0.2), (-0.0695, 0.179, 0.1093), (0.0695, 0.179, 0.1093), (-0.0695, 0.2035, -0.02959), (0.0695, 0.2035, -0.02959), (-0.0695, 0.1328, -0.1518), (0.0695, 0.1328, -0.1518)], [], [(0, 1, 3, 2), (2, 3, 5, 4), (4, 5, 7, 6), (6, 7, 9, 8), (8, 9, 11, 10), (10, 11, 13, 12), (12, 13, 15, 14), (3, 1, 17, 15, 13, 11, 9, 7, 5), (16, 17, 1, 0), (14, 15, 17, 16), (0, 2, 4, 6, 8, 10, 12, 14, 16)])
me_cube_003.polygons.foreach_set('use_smooth', [True] * 11)
_k = set([(0, 1), (0, 2), (0, 16), (1, 3), (1, 17), (2, 3), (2, 4), (3, 5), (4, 5), (4, 6), (5, 7), (6, 7), (6, 8), (7, 9), (8, 9), (8, 10), (9, 11), (10, 11), (10, 12), (11, 13), (12, 13), (12, 14), (13, 15), (14, 15), (14, 16), (15, 17), (16, 17)])
me_cube_003.attributes.new('sharp_edge', 'BOOLEAN', 'EDGE').data.foreach_set('value', [ (min(e.vertices), max(e.vertices)) in _k for e in me_cube_003.edges])
_uv = me_cube_003.uv_layers.new(name='UVMap')
_uv.uv.foreach_set('vector', [0.8584, 0.7718, 0.9082, 0.7718, 0.9082, 0.818, 0.8584, 0.818, 0.8584, 0.4027, 0.9082, 0.4027, 0.9082, 0.4489, 0.8584, 0.4489, 0.8584, 0.4489, 0.9082, 0.4489, 0.9082, 0.495, 0.8584, 0.495, 0.8584, 0.495, 0.9082, 0.495, 0.9082, 0.5411, 0.8584, 0.5411, 0.8584, 0.5411, 0.9082, 0.5411, 0.9082, 0.5873, 0.8584, 0.5873, 0.8584, 0.5873, 0.9082, 0.5873, 0.9082, 0.6334, 0.8584, 0.6334, 0.8584, 0.6334, 0.9082, 0.6334, 0.9082, 0.6796, 0.8584, 0.6796, 0.9947, 0.9011, 0.9849, 0.9548, 0.9429, 0.9896, 0.8883, 0.9893, 0.8467, 0.954, 0.8376, 0.9002, 0.8652, 0.8531, 0.9165, 0.8348, 0.9677, 0.8537, 0.8584, 0.7257, 0.9082, 0.7257, 0.9082, 0.7718, 0.8584, 0.7718, 0.8584, 0.6796, 0.9082, 0.6796, 0.9082, 0.7257, 0.8584, 0.7257, 0.8467, 0.9541, 0.8376, 0.9003, 0.8651, 0.8533, 0.9165, 0.8349, 0.9676, 0.8539, 0.9946, 0.9013, 0.9848, 0.9549, 0.9428, 0.9897, 0.8883, 0.9894])
me_cube_003.materials.append(mat_cartoonvehiclesatlas_002)
me_cube_003.use_remesh_fix_poles = True
me_cube_003.use_remesh_preserve_attributes = False
me_cube_003.update()
me_cube_003.normals_split_custom_set([tuple(v) for v in zip(*[iter([-2.033e-07, -0.3414, -0.9399, -2.033e-07, -0.3414, -0.9399, -2.033e-07, -0.3414, -0.9399, -2.033e-07, -0.3414, -0.9399, -3.611e-07, -0.8656, -0.5008, -3.611e-07, -0.8656, -0.5008, -3.611e-07, -0.8656, -0.5008, -3.611e-07, -0.8656, -0.5008, -2.137e-07, -0.9847, 0.174, -2.137e-07, -0.9847, 0.174, -2.137e-07, -0.9847, 0.174, -2.137e-07, -0.9847, 0.174, -3.226e-07, -0.642, 0.7667, -3.226e-07, -0.642, 0.7667, -3.226e-07, -0.642, 0.7667, -3.226e-07, -0.642, 0.7667, -7.584e-08, 7.379e-07, 1.0, -7.584e-08, 7.379e-07, 1.0, -7.584e-08, 7.379e-07, 1.0, -7.584e-08, 7.379e-07, 1.0, 5.696e-07, 0.642, 0.7667, 5.696e-07, 0.642, 0.7667, 5.696e-07, 0.642, 0.7667, 5.696e-07, 0.642, 0.7667, 8.448e-07, 0.9847, 0.174, 8.448e-07, 0.9847, 0.174, 8.448e-07, 0.9847, 0.174, 8.448e-07, 0.9847, 0.174, 1.0, -1.511e-08, 0.0, 1.0, -1.511e-08, 0.0, 1.0, -1.511e-08, 0.0, 1.0, -1.511e-08, 0.0, 1.0, -1.511e-08, 0.0, 1.0, -1.511e-08, 0.0, 1.0, -1.511e-08, 0.0, 1.0, -1.511e-08, 0.0, 1.0, -1.511e-08, 0.0, 3.347e-07, 0.3414, -0.9399, 3.347e-07, 0.3414, -0.9399, 3.347e-07, 0.3414, -0.9399, 3.347e-07, 0.3414, -0.9399, 7.323e-07, 0.8656, -0.5008, 7.323e-07, 0.8656, -0.5008, 7.323e-07, 0.8656, -0.5008, 7.323e-07, 0.8656, -0.5008, -1.0, 0.0, 0.0, -1.0, 0.0, 0.0, -1.0, 0.0, 0.0, -1.0, 0.0, 0.0, -1.0, 0.0, 0.0, -1.0, 0.0, 0.0, -1.0, 0.0, 0.0, -1.0, 0.0, 0.0, -1.0, 0.0, 0.0])] * 3)])
me_cube_004 = bpy.data.meshes.new('Cube.004')
me_cube_004.from_pydata([(-0.0695, 3.297e-08, -0.2), (0.0695, -7.441e-08, -0.2), (-0.0695, -0.1328, -0.1518), (0.0695, -0.1328, -0.1518), (-0.0695, -0.2035, -0.02959), (0.0695, -0.2035, -0.02959), (-0.0695, -0.179, 0.1093), (0.0695, -0.179, 0.1093), (-0.0695, -0.07067, 0.2), (0.0695, -0.07067, 0.2), (-0.0695, 0.07067, 0.2), (0.0695, 0.07067, 0.2), (-0.0695, 0.179, 0.1093), (0.0695, 0.179, 0.1093), (-0.0695, 0.2035, -0.02959), (0.0695, 0.2035, -0.02959), (-0.0695, 0.1328, -0.1518), (0.0695, 0.1328, -0.1518)], [], [(0, 1, 3, 2), (2, 3, 5, 4), (4, 5, 7, 6), (6, 7, 9, 8), (8, 9, 11, 10), (10, 11, 13, 12), (12, 13, 15, 14), (3, 1, 17, 15, 13, 11, 9, 7, 5), (16, 17, 1, 0), (14, 15, 17, 16), (0, 2, 4, 6, 8, 10, 12, 14, 16)])
me_cube_004.polygons.foreach_set('use_smooth', [True] * 11)
_k = set([(0, 1), (0, 2), (0, 16), (1, 3), (1, 17), (2, 3), (2, 4), (3, 5), (4, 5), (4, 6), (5, 7), (6, 7), (6, 8), (7, 9), (8, 9), (8, 10), (9, 11), (10, 11), (10, 12), (11, 13), (12, 13), (12, 14), (13, 15), (14, 15), (14, 16), (15, 17), (16, 17)])
me_cube_004.attributes.new('sharp_edge', 'BOOLEAN', 'EDGE').data.foreach_set('value', [ (min(e.vertices), max(e.vertices)) in _k for e in me_cube_004.edges])
_uv = me_cube_004.uv_layers.new(name='UVMap')
_uv.uv.foreach_set('vector', [0.8584, 0.7718, 0.9082, 0.7718, 0.9082, 0.818, 0.8584, 0.818, 0.8584, 0.4027, 0.9082, 0.4027, 0.9082, 0.4489, 0.8584, 0.4489, 0.8584, 0.4489, 0.9082, 0.4489, 0.9082, 0.495, 0.8584, 0.495, 0.8584, 0.495, 0.9082, 0.495, 0.9082, 0.5411, 0.8584, 0.5411, 0.8584, 0.5411, 0.9082, 0.5411, 0.9082, 0.5873, 0.8584, 0.5873, 0.8584, 0.5873, 0.9082, 0.5873, 0.9082, 0.6334, 0.8584, 0.6334, 0.8584, 0.6334, 0.9082, 0.6334, 0.9082, 0.6796, 0.8584, 0.6796, 0.9947, 0.9011, 0.9849, 0.9548, 0.9429, 0.9896, 0.8883, 0.9893, 0.8467, 0.954, 0.8376, 0.9002, 0.8652, 0.8531, 0.9165, 0.8348, 0.9677, 0.8537, 0.8584, 0.7257, 0.9082, 0.7257, 0.9082, 0.7718, 0.8584, 0.7718, 0.8584, 0.6796, 0.9082, 0.6796, 0.9082, 0.7257, 0.8584, 0.7257, 0.8467, 0.9541, 0.8376, 0.9003, 0.8651, 0.8533, 0.9165, 0.8349, 0.9676, 0.8539, 0.9946, 0.9013, 0.9848, 0.9549, 0.9428, 0.9897, 0.8883, 0.9894])
me_cube_004.materials.append(mat_cartoonvehiclesatlas_003)
me_cube_004.use_remesh_fix_poles = True
me_cube_004.use_remesh_preserve_attributes = False
me_cube_004.update()
me_cube_004.normals_split_custom_set([tuple(v) for v in zip(*[iter([-2.033e-07, -0.3414, -0.9399, -2.033e-07, -0.3414, -0.9399, -2.033e-07, -0.3414, -0.9399, -2.033e-07, -0.3414, -0.9399, -3.611e-07, -0.8656, -0.5008, -3.611e-07, -0.8656, -0.5008, -3.611e-07, -0.8656, -0.5008, -3.611e-07, -0.8656, -0.5008, -2.137e-07, -0.9847, 0.174, -2.137e-07, -0.9847, 0.174, -2.137e-07, -0.9847, 0.174, -2.137e-07, -0.9847, 0.174, -3.226e-07, -0.642, 0.7667, -3.226e-07, -0.642, 0.7667, -3.226e-07, -0.642, 0.7667, -3.226e-07, -0.642, 0.7667, -7.584e-08, 7.379e-07, 1.0, -7.584e-08, 7.379e-07, 1.0, -7.584e-08, 7.379e-07, 1.0, -7.584e-08, 7.379e-07, 1.0, 5.696e-07, 0.642, 0.7667, 5.696e-07, 0.642, 0.7667, 5.696e-07, 0.642, 0.7667, 5.696e-07, 0.642, 0.7667, 8.448e-07, 0.9847, 0.174, 8.448e-07, 0.9847, 0.174, 8.448e-07, 0.9847, 0.174, 8.448e-07, 0.9847, 0.174, 1.0, -1.511e-08, 0.0, 1.0, -1.511e-08, 0.0, 1.0, -1.511e-08, 0.0, 1.0, -1.511e-08, 0.0, 1.0, -1.511e-08, 0.0, 1.0, -1.511e-08, 0.0, 1.0, -1.511e-08, 0.0, 1.0, -1.511e-08, 0.0, 1.0, -1.511e-08, 0.0, 3.347e-07, 0.3414, -0.9399, 3.347e-07, 0.3414, -0.9399, 3.347e-07, 0.3414, -0.9399, 3.347e-07, 0.3414, -0.9399, 7.323e-07, 0.8656, -0.5008, 7.323e-07, 0.8656, -0.5008, 7.323e-07, 0.8656, -0.5008, 7.323e-07, 0.8656, -0.5008, -1.0, 0.0, 0.0, -1.0, 0.0, 0.0, -1.0, 0.0, 0.0, -1.0, 0.0, 0.0, -1.0, 0.0, 0.0, -1.0, 0.0, 0.0, -1.0, 0.0, 0.0, -1.0, 0.0, 0.0, -1.0, 0.0, 0.0])] * 3)])
me_cube_006 = bpy.data.meshes.new('Cube.006')
me_cube_006.from_pydata([(-0.0695, 3.297e-08, -0.2), (0.0695, -7.441e-08, -0.2), (-0.0695, -0.1328, -0.1518), (0.0695, -0.1328, -0.1518), (-0.0695, -0.2035, -0.02959), (0.0695, -0.2035, -0.02959), (-0.0695, -0.179, 0.1093), (0.0695, -0.179, 0.1093), (-0.0695, -0.07067, 0.2), (0.0695, -0.07067, 0.2), (-0.0695, 0.07067, 0.2), (0.0695, 0.07067, 0.2), (-0.0695, 0.179, 0.1093), (0.0695, 0.179, 0.1093), (-0.0695, 0.2035, -0.02959), (0.0695, 0.2035, -0.02959), (-0.0695, 0.1328, -0.1518), (0.0695, 0.1328, -0.1518)], [], [(0, 1, 3, 2), (2, 3, 5, 4), (4, 5, 7, 6), (6, 7, 9, 8), (8, 9, 11, 10), (10, 11, 13, 12), (12, 13, 15, 14), (3, 1, 17, 15, 13, 11, 9, 7, 5), (16, 17, 1, 0), (14, 15, 17, 16), (0, 2, 4, 6, 8, 10, 12, 14, 16)])
me_cube_006.polygons.foreach_set('use_smooth', [True] * 11)
_k = set([(0, 1), (0, 2), (0, 16), (1, 3), (1, 17), (2, 3), (2, 4), (3, 5), (4, 5), (4, 6), (5, 7), (6, 7), (6, 8), (7, 9), (8, 9), (8, 10), (9, 11), (10, 11), (10, 12), (11, 13), (12, 13), (12, 14), (13, 15), (14, 15), (14, 16), (15, 17), (16, 17)])
me_cube_006.attributes.new('sharp_edge', 'BOOLEAN', 'EDGE').data.foreach_set('value', [ (min(e.vertices), max(e.vertices)) in _k for e in me_cube_006.edges])
_uv = me_cube_006.uv_layers.new(name='UVMap')
_uv.uv.foreach_set('vector', [0.8584, 0.7718, 0.9082, 0.7718, 0.9082, 0.818, 0.8584, 0.818, 0.8584, 0.4027, 0.9082, 0.4027, 0.9082, 0.4489, 0.8584, 0.4489, 0.8584, 0.4489, 0.9082, 0.4489, 0.9082, 0.495, 0.8584, 0.495, 0.8584, 0.495, 0.9082, 0.495, 0.9082, 0.5411, 0.8584, 0.5411, 0.8584, 0.5411, 0.9082, 0.5411, 0.9082, 0.5873, 0.8584, 0.5873, 0.8584, 0.5873, 0.9082, 0.5873, 0.9082, 0.6334, 0.8584, 0.6334, 0.8584, 0.6334, 0.9082, 0.6334, 0.9082, 0.6796, 0.8584, 0.6796, 0.9947, 0.9011, 0.9849, 0.9548, 0.9429, 0.9896, 0.8883, 0.9893, 0.8467, 0.954, 0.8376, 0.9002, 0.8652, 0.8531, 0.9165, 0.8348, 0.9677, 0.8537, 0.8584, 0.7257, 0.9082, 0.7257, 0.9082, 0.7718, 0.8584, 0.7718, 0.8584, 0.6796, 0.9082, 0.6796, 0.9082, 0.7257, 0.8584, 0.7257, 0.8467, 0.9541, 0.8376, 0.9003, 0.8651, 0.8533, 0.9165, 0.8349, 0.9676, 0.8539, 0.9946, 0.9013, 0.9848, 0.9549, 0.9428, 0.9897, 0.8883, 0.9894])
me_cube_006.materials.append(mat_cartoonvehiclesatlas_005)
me_cube_006.use_remesh_fix_poles = True
me_cube_006.use_remesh_preserve_attributes = False
me_cube_006.update()
me_cube_006.normals_split_custom_set([tuple(v) for v in zip(*[iter([-2.033e-07, -0.3414, -0.9399, -2.033e-07, -0.3414, -0.9399, -2.033e-07, -0.3414, -0.9399, -2.033e-07, -0.3414, -0.9399, -3.611e-07, -0.8656, -0.5008, -3.611e-07, -0.8656, -0.5008, -3.611e-07, -0.8656, -0.5008, -3.611e-07, -0.8656, -0.5008, -2.137e-07, -0.9847, 0.174, -2.137e-07, -0.9847, 0.174, -2.137e-07, -0.9847, 0.174, -2.137e-07, -0.9847, 0.174, -3.226e-07, -0.642, 0.7667, -3.226e-07, -0.642, 0.7667, -3.226e-07, -0.642, 0.7667, -3.226e-07, -0.642, 0.7667, -7.584e-08, 7.379e-07, 1.0, -7.584e-08, 7.379e-07, 1.0, -7.584e-08, 7.379e-07, 1.0, -7.584e-08, 7.379e-07, 1.0, 5.696e-07, 0.642, 0.7667, 5.696e-07, 0.642, 0.7667, 5.696e-07, 0.642, 0.7667, 5.696e-07, 0.642, 0.7667, 8.448e-07, 0.9847, 0.174, 8.448e-07, 0.9847, 0.174, 8.448e-07, 0.9847, 0.174, 8.448e-07, 0.9847, 0.174, 1.0, -1.511e-08, 0.0, 1.0, -1.511e-08, 0.0, 1.0, -1.511e-08, 0.0, 1.0, -1.511e-08, 0.0, 1.0, -1.511e-08, 0.0, 1.0, -1.511e-08, 0.0, 1.0, -1.511e-08, 0.0, 1.0, -1.511e-08, 0.0, 1.0, -1.511e-08, 0.0, 3.347e-07, 0.3414, -0.9399, 3.347e-07, 0.3414, -0.9399, 3.347e-07, 0.3414, -0.9399, 3.347e-07, 0.3414, -0.9399, 7.323e-07, 0.8656, -0.5008, 7.323e-07, 0.8656, -0.5008, 7.323e-07, 0.8656, -0.5008, 7.323e-07, 0.8656, -0.5008, -1.0, 0.0, 0.0, -1.0, 0.0, 0.0, -1.0, 0.0, 0.0, -1.0, 0.0, 0.0, -1.0, 0.0, 0.0, -1.0, 0.0, 0.0, -1.0, 0.0, 0.0, -1.0, 0.0, 0.0, -1.0, 0.0, 0.0])] * 3)])
me_plane_001 = bpy.data.meshes.new('Plane.001')
me_plane_001.from_pydata([(-1.0, -1.0, 0.0), (1.131, -1.975, 0.001069), (-1.0, 1.0, 0.0), (1.0, 1.0, 0.0), (-1.0, -1.0, 0.0), (1.0, -1.0, 0.0), (1.01, -1.0, 0.0003093), (1.01, -1.0, 0.0003093), (1.0, -1.0, 0.0), (1.0, 1.0, 0.0), (1.0, -1.0, 0.0), (1.0, -1.0, 0.0), (1.01, -1.0, 0.0003093), (1.01, -1.0, 0.0003093), (1.131, -1.975, 0.001069), (1.01, -1.0, 0.0003093), (1.131, -1.975, 0.001069), (1.131, -1.975, 0.001069), (1.131, -1.975, 0.001069), (1.131, -1.975, 0.001069)], [], [(0, 1, 3, 2), (1, 0, 4, 5), (1, 5, 7, 6), (3, 1, 8, 9), (8, 1, 10, 11), (6, 7, 13, 12), (1, 6, 15, 14), (1, 14, 17, 16), (16, 17, 19, 18)])
_uv = me_plane_001.uv_layers.new(name='UVMap')
_uv.uv.foreach_set('vector', [0.0, 0.0, 1.0, 0.0, 1.0, 1.0, 0.0, 1.0, 1.0, 0.0, 0.0, 0.0, 0.0, 0.0, 1.0, 0.0, 1.0, 0.0, 1.0, 0.0, 1.0, 0.0, 1.0, 0.0, 1.0, 1.0, 1.0, 0.0, 1.0, 0.0, 1.0, 1.0, 1.0, 0.0, 1.0, 0.0, 1.0, 0.0, 1.0, 0.0, 1.0, 0.0, 1.0, 0.0, 1.0, 0.0, 1.0, 0.0, 1.0, 0.0, 1.0, 0.0, 1.0, 0.0, 1.0, 0.0, 1.0, 0.0, 1.0, 0.0, 1.0, 0.0, 1.0, 0.0, 1.0, 0.0, 1.0, 0.0, 1.0, 0.0, 1.0, 0.0])
me_plane_001.materials.append(mat_material_001)
me_plane_001.use_remesh_fix_poles = True
me_plane_001.use_remesh_preserve_attributes = False
me_plane_001.update()
me_plane_003 = bpy.data.meshes.new('Plane.003')
me_plane_003.from_pydata([(-1.0, -1.0, 0.0), (1.131, -1.975, 0.001069), (-1.0, 1.0, 0.0), (1.0, 1.0, 0.0), (-1.0, -1.0, 0.0), (1.0, -1.0, 0.0), (1.01, -1.0, 0.0003093), (1.01, -1.0, 0.0003093), (1.0, -1.0, 0.0), (1.0, 1.0, 0.0), (1.0, -1.0, 0.0), (1.0, -1.0, 0.0), (1.01, -1.0, 0.0003093), (1.01, -1.0, 0.0003093), (1.131, -1.975, 0.001069), (1.01, -1.0, 0.0003093), (1.131, -1.975, 0.001069), (1.131, -1.975, 0.001069), (1.131, -1.975, 0.001069), (1.131, -1.975, 0.001069)], [], [(0, 1, 3, 2), (1, 0, 4, 5), (1, 5, 7, 6), (3, 1, 8, 9), (8, 1, 10, 11), (6, 7, 13, 12), (1, 6, 15, 14), (1, 14, 17, 16), (16, 17, 19, 18)])
_uv = me_plane_003.uv_layers.new(name='UVMap')
_uv.uv.foreach_set('vector', [0.0, 0.0, 1.0, 0.0, 1.0, 1.0, 0.0, 1.0, 1.0, 0.0, 0.0, 0.0, 0.0, 0.0, 1.0, 0.0, 1.0, 0.0, 1.0, 0.0, 1.0, 0.0, 1.0, 0.0, 1.0, 1.0, 1.0, 0.0, 1.0, 0.0, 1.0, 1.0, 1.0, 0.0, 1.0, 0.0, 1.0, 0.0, 1.0, 0.0, 1.0, 0.0, 1.0, 0.0, 1.0, 0.0, 1.0, 0.0, 1.0, 0.0, 1.0, 0.0, 1.0, 0.0, 1.0, 0.0, 1.0, 0.0, 1.0, 0.0, 1.0, 0.0, 1.0, 0.0, 1.0, 0.0, 1.0, 0.0, 1.0, 0.0, 1.0, 0.0])
me_plane_003.materials.append(mat_material_003)
me_plane_003.use_remesh_fix_poles = True
me_plane_003.use_remesh_preserve_attributes = False
me_plane_003.update()
me_plane_004 = bpy.data.meshes.new('Plane.004')
me_plane_004.from_pydata([(-1.0, -1.0, 0.0), (1.131, -1.975, 0.001069), (-1.0, 1.0, 0.0), (1.0, 1.0, 0.0), (-1.0, -1.0, 0.0), (1.0, -1.0, 0.0), (1.01, -1.0, 0.0003093), (1.01, -1.0, 0.0003093), (1.0, -1.0, 0.0), (1.0, 1.0, 0.0), (1.0, -1.0, 0.0), (1.0, -1.0, 0.0), (1.01, -1.0, 0.0003093), (1.01, -1.0, 0.0003093), (1.131, -1.975, 0.001069), (1.01, -1.0, 0.0003093), (1.131, -1.975, 0.001069), (1.131, -1.975, 0.001069), (1.131, -1.975, 0.001069), (1.131, -1.975, 0.001069)], [], [(0, 1, 3, 2), (1, 0, 4, 5), (1, 5, 7, 6), (3, 1, 8, 9), (8, 1, 10, 11), (6, 7, 13, 12), (1, 6, 15, 14), (1, 14, 17, 16), (16, 17, 19, 18)])
_uv = me_plane_004.uv_layers.new(name='UVMap')
_uv.uv.foreach_set('vector', [0.0, 0.0, 1.0, 0.0, 1.0, 1.0, 0.0, 1.0, 1.0, 0.0, 0.0, 0.0, 0.0, 0.0, 1.0, 0.0, 1.0, 0.0, 1.0, 0.0, 1.0, 0.0, 1.0, 0.0, 1.0, 1.0, 1.0, 0.0, 1.0, 0.0, 1.0, 1.0, 1.0, 0.0, 1.0, 0.0, 1.0, 0.0, 1.0, 0.0, 1.0, 0.0, 1.0, 0.0, 1.0, 0.0, 1.0, 0.0, 1.0, 0.0, 1.0, 0.0, 1.0, 0.0, 1.0, 0.0, 1.0, 0.0, 1.0, 0.0, 1.0, 0.0, 1.0, 0.0, 1.0, 0.0, 1.0, 0.0, 1.0, 0.0, 1.0, 0.0])
me_plane_004.materials.append(mat_material_004)
me_plane_004.use_remesh_fix_poles = True
me_plane_004.use_remesh_preserve_attributes = False
me_plane_004.update()
me_plane_005 = bpy.data.meshes.new('Plane.005')
me_plane_005.from_pydata([(-1.0, -1.0, 0.0), (1.131, -1.975, 0.001069), (-1.0, 1.0, 0.0), (1.0, 1.0, 0.0), (-1.0, -1.0, 0.0), (1.0, -1.0, 0.0), (1.01, -1.0, 0.0003093), (1.01, -1.0, 0.0003093), (1.0, -1.0, 0.0), (1.0, 1.0, 0.0), (1.0, -1.0, 0.0), (1.0, -1.0, 0.0), (1.01, -1.0, 0.0003093), (1.01, -1.0, 0.0003093), (1.131, -1.975, 0.001069), (1.01, -1.0, 0.0003093), (1.131, -1.975, 0.001069), (1.131, -1.975, 0.001069), (1.131, -1.975, 0.001069), (1.131, -1.975, 0.001069)], [], [(0, 1, 3, 2), (1, 0, 4, 5), (1, 5, 7, 6), (3, 1, 8, 9), (8, 1, 10, 11), (6, 7, 13, 12), (1, 6, 15, 14), (1, 14, 17, 16), (16, 17, 19, 18)])
_uv = me_plane_005.uv_layers.new(name='UVMap')
_uv.uv.foreach_set('vector', [0.0, 0.0, 1.0, 0.0, 1.0, 1.0, 0.0, 1.0, 1.0, 0.0, 0.0, 0.0, 0.0, 0.0, 1.0, 0.0, 1.0, 0.0, 1.0, 0.0, 1.0, 0.0, 1.0, 0.0, 1.0, 1.0, 1.0, 0.0, 1.0, 0.0, 1.0, 1.0, 1.0, 0.0, 1.0, 0.0, 1.0, 0.0, 1.0, 0.0, 1.0, 0.0, 1.0, 0.0, 1.0, 0.0, 1.0, 0.0, 1.0, 0.0, 1.0, 0.0, 1.0, 0.0, 1.0, 0.0, 1.0, 0.0, 1.0, 0.0, 1.0, 0.0, 1.0, 0.0, 1.0, 0.0, 1.0, 0.0, 1.0, 0.0, 1.0, 0.0])
me_plane_005.materials.append(mat_material_005)
me_plane_005.use_remesh_fix_poles = True
me_plane_005.use_remesh_preserve_attributes = False
me_plane_005.update()
me_plane_009 = bpy.data.meshes.new('Plane.009')
me_plane_009.from_pydata([(-0.7703, -0.9942, -0.007392), (0.8419, -1.006, -0.005482), (-1.0, 1.0, 0.0), (1.0, 1.0, 0.0), (-0.7764, -0.901, -0.004179), (-1.0, 1.0, 0.0), (-0.7764, -0.901, -0.004179), (-1.0, 1.0, 0.0), (-0.7764, -0.901, -0.004179), (-0.7764, -0.901, -0.004179), (-0.7764, -0.901, -0.004179), (-0.7764, -0.901, -0.004179), (-0.7764, -0.901, -0.004179), (-0.7764, -0.901, -0.004179), (-0.7764, -0.901, -0.004179), (-1.0, 1.0, 0.0)], [], [(0, 1, 3, 2), (0, 2, 5, 4), (4, 5, 7, 6), (4, 6, 9, 8), (8, 9, 11, 10), (4, 8, 13, 12), (6, 7, 15, 14)])
_uv = me_plane_009.uv_layers.new(name='UVMap')
_uv.uv.foreach_set('vector', [0.0, 0.0, 1.0, 0.0, 1.0, 1.0, 0.0, 1.0, 0.0, 0.0, 0.0, 1.0, 0.0, 1.0, 0.0, 0.0, 0.0, 0.0, 0.0, 1.0, 0.0, 1.0, 0.0, 0.0, 0.0, 0.0, 0.0, 0.0, 0.0, 0.0, 0.0, 0.0, 0.0, 0.0, 0.0, 0.0, 0.0, 0.0, 0.0, 0.0, 0.0, 0.0, 0.0, 0.0, 0.0, 0.0, 0.0, 0.0, 0.0, 0.0, 0.0, 1.0, 0.0, 1.0, 0.0, 0.0])
me_plane_009.materials.append(mat_material_009)
me_plane_009.use_remesh_fix_poles = True
me_plane_009.use_remesh_preserve_attributes = False
me_plane_009.update()
me_plane_010 = bpy.data.meshes.new('Plane.010')
me_plane_010.from_pydata([(-0.7703, -0.9942, -0.007392), (0.8419, -1.006, -0.005482), (-1.0, 1.0, 0.0), (1.0, 1.0, 0.0), (-0.7764, -0.901, -0.004179), (-1.0, 1.0, 0.0), (-0.7764, -0.901, -0.004179), (-1.0, 1.0, 0.0), (-0.7764, -0.901, -0.004179), (-0.7764, -0.901, -0.004179), (-0.7764, -0.901, -0.004179), (-0.7764, -0.901, -0.004179), (-0.7764, -0.901, -0.004179), (-0.7764, -0.901, -0.004179), (-0.7764, -0.901, -0.004179), (-1.0, 1.0, 0.0)], [], [(0, 1, 3, 2), (0, 2, 5, 4), (4, 5, 7, 6), (4, 6, 9, 8), (8, 9, 11, 10), (4, 8, 13, 12), (6, 7, 15, 14)])
_uv = me_plane_010.uv_layers.new(name='UVMap')
_uv.uv.foreach_set('vector', [0.0, 0.0, 1.0, 0.0, 1.0, 1.0, 0.0, 1.0, 0.0, 0.0, 0.0, 1.0, 0.0, 1.0, 0.0, 0.0, 0.0, 0.0, 0.0, 1.0, 0.0, 1.0, 0.0, 0.0, 0.0, 0.0, 0.0, 0.0, 0.0, 0.0, 0.0, 0.0, 0.0, 0.0, 0.0, 0.0, 0.0, 0.0, 0.0, 0.0, 0.0, 0.0, 0.0, 0.0, 0.0, 0.0, 0.0, 0.0, 0.0, 0.0, 0.0, 1.0, 0.0, 1.0, 0.0, 0.0])
me_plane_010.materials.append(mat_material_010)
me_plane_010.use_remesh_fix_poles = True
me_plane_010.use_remesh_preserve_attributes = False
me_plane_010.update()

# ---- objects
ob_light = bpy.data.objects.new('Light', light_light)
ob_camera = bpy.data.objects.new('Camera', cam_camera)
ob_cara_01 = bpy.data.objects.new('CarA_01', me_cube_001)
ob_wheela_1 = bpy.data.objects.new('WheelA_1', me_cube_002)
ob_wheela_1_001 = bpy.data.objects.new('WheelA_1.001', me_cube_003)
ob_wheela_1_002 = bpy.data.objects.new('WheelA_1.002', me_cube_004)
ob_wheela_1_003 = bpy.data.objects.new('WheelA_1.003', me_cube_006)
ob_plane = bpy.data.objects.new('Plane', me_plane_001)
ob_plane_001 = bpy.data.objects.new('Plane.001', me_plane_003)
ob_plane_002 = bpy.data.objects.new('Plane.002', me_plane_004)
ob_plane_003 = bpy.data.objects.new('Plane.003', me_plane_005)
ob_plane_004 = bpy.data.objects.new('Plane.004', me_plane_009)
ob_plane_005 = bpy.data.objects.new('Plane.005', me_plane_010)

# ---- transforms, parenting, visibility, modifiers, constraints
ob_light.location = (4.076, 1.005, 5.904)
ob_light.rotation_euler = (0.6503, 0.05522, 1.866)
ob_light.lock_rotations_4d = False
ob_light.empty_display_type = 'ARROWS'
ob_light.color = (0.0, 0.0, 0.0, 0.0)
ob_light.lineart.crease_threshold = 0.0
ob_camera.location = (7.359, -6.926, 4.958)
ob_camera.rotation_euler = (1.109, 0.0, 0.8149)
ob_camera.lock_rotations_4d = False
ob_camera.empty_display_type = 'ARROWS'
ob_camera.color = (0.0, 0.0, 0.0, 0.0)
ob_camera.display_type = 'WIRE'
ob_camera.lineart.crease_threshold = 0.0
ob_cara_01.location = (2.98e-08, 1.814, 0.6956)
ob_cara_01.rotation_euler = (1.571, -0.0, 3.142)
ob_cara_01.color = (0.8, 0.8, 0.8, 1.0)
ob_wheela_1.location = (-0.4793, 2.232, 0.6821)
ob_wheela_1.rotation_euler = (8.738, 0.005628, 3.157)
ob_wheela_1.color = (0.8, 0.8, 0.8, 1.0)
ob_wheela_1_001.location = (0.492, 1.224, 0.6891)
ob_wheela_1_001.rotation_euler = (8.738, 0.005628, 3.157)
ob_wheela_1_001.color = (0.8, 0.8, 0.8, 1.0)
ob_wheela_1_002.location = (0.492, 2.241, 0.6821)
ob_wheela_1_002.rotation_euler = (8.738, 0.005628, 3.157)
ob_wheela_1_002.color = (0.8, 0.8, 0.8, 1.0)
ob_wheela_1_003.location = (-0.4793, 1.212, 0.6821)
ob_wheela_1_003.rotation_euler = (8.738, 0.005628, 3.157)
ob_wheela_1_003.color = (0.8, 0.8, 0.8, 1.0)
ob_plane.location = (-0.4293, 1.555, 1.438)
ob_plane.rotation_euler = (-0.0, 1.761, 0.0)
ob_plane.scale = (0.2515, 0.1521, 1.004)
ob_plane_001.location = (-0.4394, 1.894, 1.431)
ob_plane_001.rotation_euler = (0.212, 1.358, -2.992)
ob_plane_001.scale = (0.2515, 0.1521, 1.004)
ob_plane_002.location = (0.4336, 1.548, 1.439)
ob_plane_002.rotation_euler = (-0.07351, 1.362, -0.1132)
ob_plane_002.scale = (0.2515, 0.1521, 1.004)
ob_plane_003.location = (0.4336, 1.901, 1.439)
ob_plane_003.rotation_euler = (-0.07351, 1.362, -0.03857)
ob_plane_003.scale = (0.2515, -0.1521, 1.004)
ob_plane_004.location = (-0.005044, 2.185, 1.413)
ob_plane_004.rotation_euler = (-1.329, -0.0, 0.0)
ob_plane_004.scale = (0.4598, 0.2658, 1.008)
ob_plane_005.location = (-0.01711, 1.309, 1.418)
ob_plane_005.rotation_euler = (-1.808, -0.0, 0.0)
ob_plane_005.scale = (0.4598, 0.2658, -1.008)

# ---- collection membership
col_collection.objects.link(ob_light)
col_collection.objects.link(ob_camera)
col_collection.objects.link(ob_cara_01)
col_collection.objects.link(ob_wheela_1)
col_collection.objects.link(ob_wheela_1_001)
col_collection.objects.link(ob_wheela_1_002)
col_collection.objects.link(ob_wheela_1_003)
col_collection.objects.link(ob_plane)
col_collection.objects.link(ob_plane_001)
col_collection.objects.link(ob_plane_002)
col_collection.objects.link(ob_plane_003)
col_collection.objects.link(ob_plane_004)
col_collection.objects.link(ob_plane_005)

# ---- scene / render settings (as saved in the file)
scene.camera = ob_camera
scene.frame_start = 1; scene.frame_end = 250; scene.frame_set(1)
scene.render.engine = 'BLENDER_EEVEE_NEXT'
scene.cycles.use_denoising = False
scene.cycles.samples = 128
scene.cycles.sampling_pattern = 'TABULATED_SOBOL'
scene.cycles.use_adaptive_sampling = False
scene.cycles.use_light_tree = False
scene.view_settings.view_transform = 'Filmic'
bpy.context.view_layer.update()
